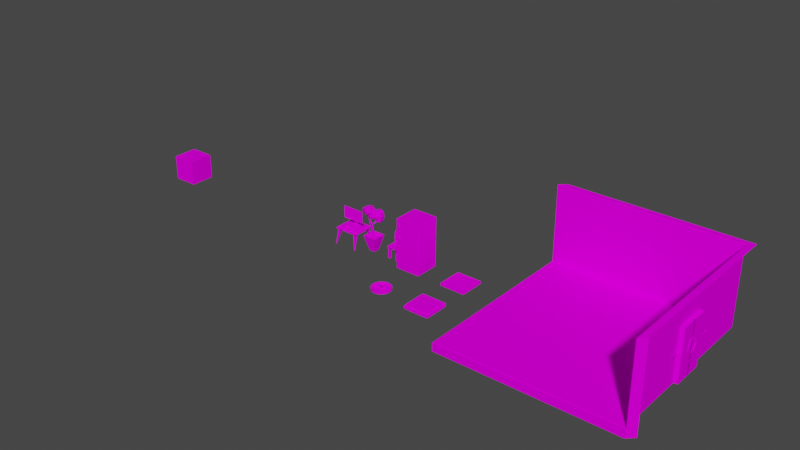 # Source: models.blend  (saved by Blender 3.6.13; exported with 4.5.12 LTS)
import bpy
from mathutils import Matrix  # noqa: F401  (used for matrix-valued properties, if any)

bpy.ops.wm.read_factory_settings(use_empty=True)
scene = bpy.context.scene
scene.name = 'Scene'

# ---- collections
col_collection = bpy.data.collections.new('Collection'); scene.collection.children.link(col_collection)

# ---- images (referenced by path relative to the original .blend; pixels are not part of the script)
import os
ASSET_DIR = os.environ.get("B2B_ASSET_DIR", "")  # directory of the original .blend (textures are referenced by path, not embedded)
HERE = os.path.dirname(os.path.abspath(__file__))  # packed textures are extracted next to this script under _unpacked/

def load_image(name, relpath, width, height, colorspace="sRGB"):
    """Load a texture the original file referenced (path relative to the .blend, or extracted next to this script)."""
    p = next((c for c in (os.path.join(HERE, relpath), os.path.join(ASSET_DIR, relpath)) if relpath and os.path.exists(c)), "")
    if p:
        img = bpy.data.images.load(p, check_existing=True)
        img.name = name
    else:  # same state as the original file: an image datablock whose file is absent (Cycles renders it pink)
        img = bpy.data.images.new(name, width, height)
        img.source = "FILE"
        img.filepath = "//" + (relpath or name)
    img.colorspace_settings.name = colorspace
    return img
img_color_palette_png = load_image('color-palette.png', 'color-palette.png', 1024, 1024, 'sRGB')

# ---- materials (node trees are filled in below, after node groups)
mat_shared = bpy.data.materials.new('Shared')
mat_shared.alpha_threshold = 0.0
mat_shared.use_transparent_shadow = False
mat_shared.roughness = 0.5
mat_shared.line_color = (0.0, 0.0, 0.0, 1.0)

# ---- material node trees
mat_shared.use_nodes = True; mat_shared.node_tree.nodes.clear()
_N = mat_shared.node_tree.nodes; _L = mat_shared.node_tree.links
n0 = _N.new('ShaderNodeOutputMaterial'); n0.name = 'Material Output'; n0.location = (300, 300)
n1 = _N.new('ShaderNodeBsdfPrincipled'); n1.name = 'Principled BSDF'; n1.location = (10, 300)
n1.distribution = 'GGX'
n1.subsurface_method = 'RANDOM_WALK_SKIN'
n1.inputs[2].default_value = 1.0
n1.inputs[3].default_value = 1.45
n1.inputs[13].default_value = 0.0
n1.inputs[27].default_value = (0.0, 0.0, 0.0, 1.0)
n1.inputs[28].default_value = 1.0
n2 = _N.new('ShaderNodeTexImage'); n2.name = 'Image Texture'; n2.location = (-280, 279)
n2.image = img_color_palette_png
_L.new(n1.outputs[0], n0.inputs[0])
_L.new(n2.outputs[0], n1.inputs[0])
n0.is_active_output = True

# ---- world
world_world = bpy.data.worlds.new('World'); scene.world = world_world
world_world.use_nodes = True; world_world.node_tree.nodes.clear()
_N = world_world.node_tree.nodes; _L = world_world.node_tree.links
n0 = _N.new('ShaderNodeOutputWorld'); n0.name = 'World Output'; n0.location = (300, 300)
n1 = _N.new('ShaderNodeBackground'); n1.name = 'Background'; n1.location = (10, 300)
n1.inputs[0].default_value = (0.05088, 0.05088, 0.05088, 1.0)
_L.new(n1.outputs[0], n0.inputs[0])
n0.is_active_output = True
world_world.color = (0.05088, 0.05088, 0.05088)
world_world.use_sun_shadow = False
world_world.sun_shadow_jitter_overblur = 0.0

# ---- meshes
me_cube = bpy.data.meshes.new('Cube')
me_cube.from_pydata([(-0.4998, -0.3811, 0.9776), (0.4877, -0.3811, 0.9901), (-0.4998, -0.4038, -0.9902), (0.5002, -0.4038, -0.9902), (-0.4998, -0.4038, 0.9776), (-0.4873, -0.4038, 0.9901), (0.5002, -0.4038, 0.9776), (0.4877, -0.4038, 0.9901), (0.5002, 0.4877, 0.9776), (0.4877, 0.5002, 0.9776), (0.4877, 0.4877, 0.9901), (0.4877, 0.5002, -0.9902), (0.5002, 0.4877, -0.9902), (0.5002, -0.4873, -0.9902), (0.4877, -0.4998, -0.9902), (-0.4998, 0.4877, 0.9776), (-0.4873, 0.4877, 0.9901), (-0.4873, 0.5002, 0.9776), (-0.4998, 0.4877, -0.9902), (-0.4873, 0.5002, -0.9902), (-0.4873, -0.4998, -0.9902), (-0.4998, -0.4873, -0.9902), (0.4877, -0.4873, 0.9901), (0.4877, -0.4998, 0.9776), (0.5002, -0.4873, 0.9776), (-0.4873, -0.4873, 0.9901), (-0.4998, -0.4873, 0.9776), (-0.4873, -0.4998, 0.9776), (0.5002, -0.3811, 0.9776), (-0.4873, -0.3811, 0.9901), (0.5002, -0.3811, -0.9902), (-0.4998, -0.3811, -0.9902), (0.5002, -0.4038, 0.5048), (-0.4998, -0.4038, 0.5048), (0.5002, 0.4877, 0.5048), (0.4877, 0.5002, 0.5048), (-0.4873, 0.5002, 0.5048), (-0.4998, 0.4877, 0.5048), (-0.4873, -0.4998, 0.5048), (-0.4998, -0.4873, 0.5048), (0.4877, -0.4998, 0.5048), (0.5002, -0.4873, 0.5048), (0.5002, -0.3811, 0.5048), (-0.4998, -0.3811, 0.5048), (0.5002, -0.4038, 0.4801), (-0.4998, -0.4038, 0.4801), (0.5002, 0.4877, 0.4801), (-0.4873, 0.5002, 0.4801), (-0.4998, -0.4873, 0.4801), (0.4877, -0.4998, 0.4801), (0.5002, -0.3811, 0.4801), (-0.4998, -0.3811, 0.4801), (0.4877, 0.5002, 0.4801), (-0.4998, 0.4877, 0.4801), (-0.4873, -0.4998, 0.4801), (0.5002, -0.4873, 0.4801), (-0.3633, -0.4998, 0.6566), (-0.3633, -0.4998, 0.8258), (-0.4117, -0.4998, 0.8258), (-0.4117, -0.4998, 0.6566), (-0.3633, -0.5371, 0.8258), (-0.3633, -0.5371, 0.6566), (-0.4117, -0.5371, 0.8258), (-0.4117, -0.5371, 0.6566), (-0.3685, -0.5531, 0.8074), (-0.3685, -0.5531, 0.6749), (-0.4064, -0.5531, 0.8074), (-0.4064, -0.5531, 0.6749), (-0.3633, -0.4998, 0.1989), (-0.3633, -0.4998, 0.3681), (-0.4117, -0.4998, 0.3681), (-0.4117, -0.4998, 0.1989), (-0.3633, -0.5371, 0.3681), (-0.3633, -0.5371, 0.1989), (-0.4117, -0.5371, 0.3681), (-0.4117, -0.5371, 0.1989), (-0.3685, -0.5531, 0.3497), (-0.3685, -0.5531, 0.2172), (-0.4064, -0.5531, 0.3497), (-0.4064, -0.5531, 0.2172), (0.5002, -0.4038, -0.972), (-0.4998, -0.4038, -0.972), (0.5002, 0.4877, -0.972), (-0.4873, 0.5002, -0.972), (-0.4998, -0.4873, -0.972), (0.4877, -0.4998, -0.972), (0.5002, -0.3811, -0.972), (-0.4998, -0.3811, -0.972), (0.4877, 0.5002, -0.972), (-0.4998, 0.4877, -0.972), (-0.4873, -0.4998, -0.972), (0.5002, -0.4873, -0.972)], [], [(43, 0, 15, 37), (25, 5, 4, 26), (40, 23, 27, 38), (7, 5, 25, 22), (32, 6, 24, 41), (8, 9, 10), (15, 16, 17), (22, 23, 24), (25, 26, 27), (82, 12, 11, 88), (83, 19, 18, 89), (16, 10, 9, 17), (22, 25, 27, 23), (38, 27, 26, 39), (85, 14, 13, 91), (7, 22, 24, 6), (29, 16, 15, 0), (36, 17, 9, 35), (1, 7, 6, 28), (42, 28, 6, 32), (1, 29, 5, 7), (39, 26, 4, 33), (10, 16, 29, 1), (34, 8, 28, 42), (10, 1, 28, 8), (5, 29, 0, 4), (33, 4, 0, 43), (45, 33, 43, 51), (46, 34, 42, 50), (48, 39, 33, 45), (50, 42, 32, 44), (47, 36, 35, 52), (23, 40, 41, 24), (54, 38, 39, 48), (17, 36, 37, 15), (8, 34, 35, 9), (44, 32, 41, 55), (49, 40, 38, 54), (51, 43, 37, 53), (87, 51, 53, 89), (85, 49, 54, 90), (80, 44, 55, 91), (90, 54, 48, 84), (83, 47, 52, 88), (86, 50, 44, 80), (84, 48, 45, 81), (82, 46, 50, 86), (81, 45, 51, 87), (40, 49, 55, 41), (36, 47, 53, 37), (34, 46, 52, 35), (62, 63, 67, 66), (56, 57, 60, 61), (58, 59, 63, 62), (57, 58, 62, 60), (59, 56, 61, 63), (67, 65, 64, 66), (60, 62, 66, 64), (63, 61, 65, 67), (61, 60, 64, 65), (74, 75, 79, 78), (68, 69, 72, 73), (70, 71, 75, 74), (69, 70, 74, 72), (71, 68, 73, 75), (79, 77, 76, 78), (72, 74, 78, 76), (75, 73, 77, 79), (73, 72, 76, 77), (2, 81, 87, 31), (12, 82, 86, 30), (21, 84, 81, 2), (30, 86, 80, 3), (19, 83, 88, 11), (20, 90, 84, 21), (3, 80, 91, 13), (14, 85, 90, 20), (31, 87, 89, 18), (49, 85, 91, 55), (47, 83, 89, 53), (46, 82, 88, 52)])
_uv = me_cube.uv_layers.new(name='UVMap')
_uv.uv.foreach_set('vector', [0.9766, 0.8906, 0.9766, 0.8906, 0.9766, 0.8906, 0.9766, 0.8906, 0.9766, 0.8906, 0.9766, 0.8906, 0.9766, 0.8906, 0.9766, 0.8906, 0.9766, 0.8906, 0.9766, 0.8906, 0.9766, 0.8906, 0.9766, 0.8906, 0.9766, 0.8906, 0.9766, 0.8906, 0.9766, 0.8906, 0.9766, 0.8906, 0.9766, 0.8906, 0.9766, 0.8906, 0.9766, 0.8906, 0.9766, 0.8906, 0.9766, 0.8906, 0.9766, 0.8906, 0.9766, 0.8906, 0.9766, 0.8906, 0.9766, 0.8906, 0.9766, 0.8906, 0.9766, 0.8906, 0.9766, 0.8906, 0.9766, 0.8906, 0.9766, 0.8906, 0.9766, 0.8906, 0.9766, 0.8906, 0.9746, 0.2852, 0.9746, 0.2852, 0.9746, 0.2852, 0.9746, 0.2852, 0.9746, 0.2852, 0.9746, 0.2852, 0.9746, 0.2852, 0.9746, 0.2852, 0.9766, 0.8906, 0.9766, 0.8906, 0.9766, 0.8906, 0.9766, 0.8906, 0.9766, 0.8906, 0.9766, 0.8906, 0.9766, 0.8906, 0.9766, 0.8906, 0.9766, 0.8906, 0.9766, 0.8906, 0.9766, 0.8906, 0.9766, 0.8906, 0.9746, 0.2852, 0.9746, 0.2852, 0.9746, 0.2852, 0.9746, 0.2852, 0.9766, 0.8906, 0.9766, 0.8906, 0.9766, 0.8906, 0.9766, 0.8906, 0.9766, 0.8906, 0.9766, 0.8906, 0.9766, 0.8906, 0.9766, 0.8906, 0.9766, 0.8906, 0.9766, 0.8906, 0.9766, 0.8906, 0.9766, 0.8906, 0.9727, 0.2812, 0.9727, 0.2812, 0.9727, 0.2812, 0.9727, 0.2812, 0.9727, 0.2812, 0.9727, 0.2812, 0.9727, 0.2812, 0.9727, 0.2812, 0.9727, 0.2812, 0.9727, 0.2813, 0.9727, 0.2813, 0.9727, 0.2812, 0.9766, 0.8906, 0.9766, 0.8906, 0.9766, 0.8906, 0.9766, 0.8906, 0.9766, 0.8906, 0.9766, 0.8906, 0.9766, 0.8906, 0.9766, 0.8906, 0.9766, 0.8906, 0.9766, 0.8906, 0.9766, 0.8906, 0.9766, 0.8906, 0.9766, 0.8906, 0.9766, 0.8906, 0.9766, 0.8906, 0.9766, 0.8906, 0.9727, 0.2813, 0.9727, 0.2813, 0.9727, 0.2813, 0.9727, 0.2813, 0.9727, 0.2813, 0.9727, 0.2813, 0.9727, 0.2813, 0.9727, 0.2813, 0.9727, 0.2813, 0.9727, 0.2813, 0.9727, 0.2813, 0.9727, 0.2813, 0.9766, 0.8906, 0.9766, 0.8906, 0.9766, 0.8906, 0.9766, 0.8906, 0.9844, 0.1992, 0.9844, 0.1992, 0.9844, 0.1992, 0.9844, 0.1992, 0.9727, 0.2812, 0.9727, 0.2812, 0.9727, 0.2812, 0.9727, 0.2812, 0.9766, 0.8906, 0.9766, 0.8906, 0.9766, 0.8906, 0.9766, 0.8906, 0.9766, 0.8906, 0.9766, 0.8906, 0.9766, 0.8906, 0.9766, 0.8906, 0.9844, 0.1992, 0.9844, 0.1992, 0.9844, 0.1992, 0.9844, 0.1992, 0.9766, 0.8906, 0.9766, 0.8906, 0.9766, 0.8906, 0.9766, 0.8906, 0.9766, 0.8906, 0.9766, 0.8906, 0.9766, 0.8906, 0.9766, 0.8906, 0.9844, 0.1992, 0.9844, 0.1992, 0.9844, 0.1992, 0.9844, 0.1992, 0.9844, 0.1992, 0.9844, 0.1992, 0.9844, 0.1992, 0.9844, 0.1992, 0.9766, 0.8906, 0.9766, 0.8906, 0.9766, 0.8906, 0.9766, 0.8906, 0.9766, 0.8906, 0.9766, 0.8906, 0.9766, 0.8906, 0.9766, 0.8906, 0.9766, 0.8906, 0.9766, 0.8906, 0.9766, 0.8906, 0.9766, 0.8906, 0.9766, 0.8906, 0.9766, 0.8906, 0.9766, 0.8906, 0.9766, 0.8906, 0.9766, 0.8906, 0.9766, 0.8906, 0.9766, 0.8906, 0.9766, 0.8906, 0.9766, 0.8906, 0.9766, 0.8906, 0.9766, 0.8906, 0.9766, 0.8906, 0.9727, 0.2812, 0.9727, 0.2812, 0.9727, 0.2812, 0.9727, 0.2812, 0.9766, 0.8906, 0.9766, 0.8906, 0.9766, 0.8906, 0.9766, 0.8906, 0.9766, 0.8906, 0.9766, 0.8906, 0.9766, 0.8906, 0.9766, 0.8906, 0.9727, 0.2812, 0.9727, 0.2813, 0.9727, 0.2813, 0.9727, 0.2812, 0.9844, 0.1992, 0.9844, 0.1992, 0.9844, 0.1992, 0.9844, 0.1992, 0.9766, 0.8906, 0.9766, 0.8906, 0.9766, 0.8906, 0.9766, 0.8906, 0.9766, 0.8906, 0.9766, 0.8906, 0.9766, 0.8906, 0.9766, 0.8906, 0.9062, 0.293, 0.9062, 0.293, 0.9062, 0.293, 0.9062, 0.293, 0.9062, 0.293, 0.9062, 0.293, 0.9062, 0.293, 0.9062, 0.293, 0.9062, 0.293, 0.9062, 0.293, 0.9062, 0.293, 0.9062, 0.293, 0.9062, 0.293, 0.9062, 0.293, 0.9062, 0.293, 0.9062, 0.293, 0.9062, 0.293, 0.9062, 0.293, 0.9062, 0.293, 0.9062, 0.293, 0.9062, 0.293, 0.9062, 0.293, 0.9062, 0.293, 0.9062, 0.293, 0.9062, 0.293, 0.9062, 0.293, 0.9062, 0.293, 0.9062, 0.293, 0.9062, 0.293, 0.9062, 0.293, 0.9062, 0.293, 0.9062, 0.293, 0.9062, 0.293, 0.9062, 0.293, 0.9062, 0.293, 0.9062, 0.293, 0.9062, 0.293, 0.9062, 0.293, 0.9062, 0.293, 0.9062, 0.293, 0.9062, 0.293, 0.9062, 0.293, 0.9062, 0.293, 0.9062, 0.293, 0.9062, 0.293, 0.9062, 0.293, 0.9062, 0.293, 0.9062, 0.293, 0.9062, 0.293, 0.9062, 0.293, 0.9062, 0.293, 0.9062, 0.293, 0.9062, 0.293, 0.9062, 0.293, 0.9062, 0.293, 0.9062, 0.293, 0.9062, 0.293, 0.9062, 0.293, 0.9062, 0.293, 0.9062, 0.293, 0.9062, 0.293, 0.9062, 0.293, 0.9062, 0.293, 0.9062, 0.293, 0.9062, 0.293, 0.9062, 0.293, 0.9062, 0.293, 0.9062, 0.293, 0.9062, 0.293, 0.9062, 0.293, 0.9062, 0.293, 0.9062, 0.293, 0.9746, 0.2852, 0.9746, 0.2852, 0.9746, 0.2852, 0.9746, 0.2852, 0.9746, 0.2852, 0.9746, 0.2852, 0.9746, 0.2852, 0.9746, 0.2852, 0.9746, 0.2852, 0.9746, 0.2852, 0.9746, 0.2852, 0.9746, 0.2852, 0.9746, 0.2852, 0.9746, 0.2852, 0.9746, 0.2852, 0.9746, 0.2852, 0.9746, 0.2852, 0.9746, 0.2852, 0.9746, 0.2852, 0.9746, 0.2852, 0.9746, 0.2852, 0.9746, 0.2852, 0.9746, 0.2852, 0.9746, 0.2852, 0.9746, 0.2852, 0.9746, 0.2852, 0.9746, 0.2852, 0.9746, 0.2852, 0.9746, 0.2852, 0.9746, 0.2852, 0.9746, 0.2852, 0.9746, 0.2852, 0.9746, 0.2852, 0.9746, 0.2852, 0.9746, 0.2852, 0.9746, 0.2852, 0.9766, 0.8906, 0.9766, 0.8906, 0.9766, 0.8906, 0.9766, 0.8906, 0.9766, 0.8906, 0.9766, 0.8906, 0.9766, 0.8906, 0.9766, 0.8906, 0.9766, 0.8906, 0.9766, 0.8906, 0.9766, 0.8906, 0.9766, 0.8906])
me_cube.materials.append(mat_shared)
me_cube.use_mirror_vertex_groups = False
me_cube.update()
me_cube_001 = bpy.data.meshes.new('Cube.001')
me_cube_001.from_pydata([(-8.0, 0.0, 1.0), (-8.0, 0.0, 0.0), (-8.0, -1.0, 1.0), (-8.0, -1.0, 0.0), (-9.0, 0.0, 1.0), (-9.0, 0.0, 0.0), (-9.0, -1.0, 1.0), (-9.0, -1.0, 0.0)], [], [(0, 4, 6, 2), (3, 2, 6, 7), (7, 6, 4, 5), (5, 1, 3, 7), (1, 0, 2, 3), (5, 4, 0, 1)])
_uv = me_cube_001.uv_layers.new(name='UVMap')
_uv.uv.foreach_set('vector', [0.625, 0.5, 0.875, 0.5, 0.875, 0.75, 0.625, 0.75, 0.375, 0.75, 0.625, 0.75, 0.625, 1.0, 0.375, 1.0, 0.375, 0.0, 0.625, 0.0, 0.625, 0.25, 0.375, 0.25, 0.125, 0.5, 0.375, 0.5, 0.375, 0.75, 0.125, 0.75, 0.375, 0.5, 0.625, 0.5, 0.625, 0.75, 0.375, 0.75, 0.375, 0.25, 0.625, 0.25, 0.625, 0.5, 0.375, 0.5])
me_cube_001.materials.append(mat_shared)
me_cube_001.use_mirror_vertex_groups = False
me_cube_001.update()
me_cube_002 = bpy.data.meshes.new('Cube.002')
me_cube_002.from_pydata([(0.2554, 0.1833, 0.04592), (0.2554, -0.3014, 0.04669), (-0.2528, 0.1833, 0.04592), (-0.2528, -0.3014, 0.04669), (0.2554, -0.3014, 0.001861), (-0.2528, -0.3014, 0.001861), (0.2554, 0.1925, 0.001308), (-0.2528, 0.1925, 0.001308), (-0.1413, -0.278, 0.001861), (-0.23, -0.278, 0.001861), (-0.1413, -0.1892, 0.001863), (-0.23, -0.1894, 0.001969), (-0.1413, -0.3008, -0.4249), (-0.23, -0.3008, -0.4249), (-0.1413, -0.212, -0.4249), (-0.23, -0.212, -0.4249), (-0.23, 0.2039, -0.4249), (-0.1413, 0.2039, -0.4249), (-0.23, 0.1151, -0.4249), (-0.1413, 0.1151, -0.4249), (-0.23, 0.1671, 0.002027), (-0.1413, 0.1696, 0.001968), (-0.23, 0.07907, 0.004352), (-0.1413, 0.0815, 0.003869), (0.1384, -0.212, -0.4249), (0.2271, -0.212, -0.4249), (0.1384, -0.3008, -0.4249), (0.2271, -0.3008, -0.4249), (0.1384, -0.1892, 0.001861), (0.2271, -0.1894, 0.001964), (0.1384, -0.278, 0.001861), (0.2271, -0.278, 0.001861), (0.2271, 0.07913, 0.00434), (0.1384, 0.08174, 0.003822), (0.2271, 0.1672, 0.002025), (0.1384, 0.1699, 0.001963), (0.2271, 0.1151, -0.4249), (0.1384, 0.1151, -0.4249), (0.2271, 0.2039, -0.4249), (0.1384, 0.2039, -0.4249), (0.2296, 0.1249, 0.07515), (-0.2271, 0.1249, 0.07515), (0.2554, 0.1392, 0.002816), (-0.2528, 0.1392, 0.002816), (-0.2271, 0.147, 0.489), (-0.2528, 0.2055, 0.4977), (0.2554, 0.2055, 0.4977), (0.2296, 0.147, 0.489), (0.2554, 0.13, 0.04865), (-0.2528, 0.13, 0.04865), (0.2554, 0.1546, 0.5137), (-0.2528, 0.1546, 0.5137), (0.2296, 0.1595, 0.07287), (-0.2271, 0.1595, 0.07287), (0.2296, 0.18, 0.4788), (-0.2271, 0.18, 0.4788), (-0.2528, 0.1628, 0.1626), (-0.2528, 0.1578, 0.2546), (-0.2528, 0.166, 0.3452), (-0.2528, 0.1862, 0.4338), (-0.2528, 0.1351, 0.4492), (-0.2528, 0.1144, 0.3586), (-0.2528, 0.1054, 0.2649), (-0.2528, 0.1098, 0.1694), (0.2554, 0.1098, 0.1694), (0.2554, 0.1054, 0.2649), (0.2554, 0.1144, 0.3586), (0.2554, 0.1351, 0.4492), (0.2554, 0.1862, 0.4338), (0.2554, 0.166, 0.3452), (0.2554, 0.1578, 0.2546), (0.2554, 0.1628, 0.1626), (-0.2271, 0.1304, 0.4314), (-0.2271, 0.1133, 0.3505), (-0.2271, 0.1057, 0.2673), (-0.2271, 0.1087, 0.1826), (0.2296, 0.1087, 0.1826), (0.2296, 0.1057, 0.2673), (0.2296, 0.1133, 0.3505), (0.2296, 0.1304, 0.4314), (-0.2271, 0.1636, 0.4216), (-0.2271, 0.1468, 0.342), (-0.2271, 0.1397, 0.2606), (-0.2271, 0.1431, 0.1779), (0.2296, 0.1431, 0.1779), (0.2296, 0.1397, 0.2606), (0.2296, 0.1468, 0.342), (0.2296, 0.1636, 0.4216), (-0.2271, 0.1257, 0.4327), (-0.2271, 0.1086, 0.3517), (-0.2271, 0.1009, 0.2682), (-0.2271, 0.1039, 0.1833), (0.2296, 0.1039, 0.1833), (0.2296, 0.1009, 0.2682), (0.2296, 0.1086, 0.3517), (0.2296, 0.1257, 0.4327)], [], [(48, 49, 3, 1), (49, 43, 5, 3), (3, 5, 4, 1), (0, 6, 7, 2), (48, 42, 6, 0), (10, 11, 9, 8), (10, 14, 15, 11), (8, 12, 14, 10), (11, 15, 13, 9), (9, 13, 12, 8), (20, 16, 18, 22), (21, 20, 22, 23), (23, 19, 17, 21), (21, 17, 16, 20), (22, 18, 19, 23), (28, 24, 26, 30), (29, 28, 30, 31), (31, 27, 25, 29), (29, 25, 24, 28), (30, 26, 27, 31), (34, 38, 39, 35), (35, 39, 37, 33), (34, 35, 33, 32), (32, 36, 38, 34), (33, 37, 36, 32), (1, 4, 42, 48), (2, 7, 43, 49), (60, 51, 45, 59), (46, 45, 51, 50), (68, 46, 50, 67), (59, 45, 46, 68), (76, 84, 52, 40), (41, 49, 48, 40), (47, 50, 51, 44), (75, 63, 49, 41), (79, 67, 50, 47), (87, 54, 55, 80), (44, 55, 54, 47), (72, 80, 55, 44), (40, 52, 53, 41), (41, 53, 83, 75), (75, 83, 82, 74), (74, 82, 81, 73), (73, 81, 80, 72), (52, 84, 83, 53), (82, 83, 91, 90), (85, 86, 81, 82), (81, 86, 94, 89), (40, 48, 64, 76), (76, 64, 65, 77), (77, 65, 66, 78), (78, 66, 67, 79), (44, 51, 60, 72), (72, 60, 61, 73), (73, 61, 62, 74), (74, 62, 63, 75), (47, 54, 87, 79), (79, 87, 86, 78), (78, 86, 85, 77), (77, 85, 84, 76), (2, 56, 71, 0), (56, 57, 70, 71), (57, 58, 69, 70), (58, 59, 68, 69), (0, 71, 64, 48), (71, 70, 65, 64), (70, 69, 66, 65), (69, 68, 67, 66), (49, 63, 56, 2), (63, 62, 57, 56), (62, 61, 58, 57), (61, 60, 59, 58), (92, 93, 90, 91), (94, 95, 88, 89), (83, 84, 92, 91), (80, 81, 89, 88), (87, 80, 88, 95), (85, 82, 90, 93), (86, 87, 95, 94), (84, 85, 93, 92)])
_uv = me_cube_002.uv_layers.new(name='UVMap')
_uv.uv.foreach_set('vector', [0.1685, 0.716, 0.1685, 0.716, 0.1685, 0.716, 0.1685, 0.716, 0.1685, 0.716, 0.1685, 0.716, 0.1685, 0.716, 0.1685, 0.716, 0.1685, 0.716, 0.1685, 0.716, 0.1685, 0.716, 0.1685, 0.716, nan, nan, nan, nan, nan, nan, nan, nan, nan, nan, nan, nan, nan, nan, nan, nan, nan, nan, nan, nan, nan, nan, nan, nan, nan, nan, nan, nan, nan, nan, nan, nan, nan, nan, nan, nan, nan, nan, nan, nan, 0.1685, 0.716, 0.1685, 0.716, 0.1685, 0.716, 0.1685, 0.716, 0.1685, 0.716, 0.1685, 0.716, 0.1685, 0.716, 0.1685, 0.716, 0.1685, 0.716, 0.1685, 0.716, 0.1685, 0.716, 0.1685, 0.716, nan, nan, nan, nan, nan, nan, nan, nan, nan, nan, nan, nan, nan, nan, nan, nan, nan, nan, nan, nan, nan, nan, nan, nan, 0.1685, 0.716, 0.1685, 0.716, 0.1685, 0.716, 0.1685, 0.716, 0.1685, 0.716, 0.1685, 0.716, 0.1685, 0.716, 0.1685, 0.716, nan, nan, nan, nan, nan, nan, nan, nan, nan, nan, nan, nan, nan, nan, nan, nan, nan, nan, nan, nan, nan, nan, nan, nan, 0.1685, 0.716, 0.1685, 0.716, 0.1685, 0.716, 0.1685, 0.716, nan, nan, nan, nan, nan, nan, nan, nan, 0.1685, 0.716, 0.1685, 0.716, 0.1685, 0.716, 0.1685, 0.716, nan, nan, nan, nan, nan, nan, nan, nan, nan, nan, nan, nan, nan, nan, nan, nan, 0.1685, 0.716, 0.1685, 0.716, 0.1685, 0.716, 0.1685, 0.716, nan, nan, nan, nan, nan, nan, nan, nan, 0.1685, 0.716, 0.1685, 0.716, 0.1685, 0.716, 0.1685, 0.716, 0.1685, 0.716, 0.1685, 0.716, 0.1685, 0.716, 0.1685, 0.716, 0.1685, 0.716, 0.1685, 0.716, 0.1685, 0.716, 0.1685, 0.716, nan, nan, nan, nan, nan, nan, nan, nan, nan, nan, nan, nan, nan, nan, nan, nan, 0.1685, 0.716, 0.1685, 0.716, 0.1685, 0.716, 0.1685, 0.716, 0.1685, 0.716, 0.1685, 0.716, 0.1685, 0.716, 0.1685, 0.716, 0.1685, 0.716, 0.1685, 0.716, 0.1685, 0.716, 0.1685, 0.716, 0.1685, 0.716, 0.1685, 0.716, 0.1685, 0.716, 0.1685, 0.716, 0.1685, 0.716, 0.1685, 0.716, 0.1685, 0.716, 0.1685, 0.716, 0.2857, 0.6731, 0.2857, 0.6731, 0.2857, 0.6731, 0.2857, 0.6731, nan, nan, nan, nan, nan, nan, nan, nan, nan, nan, nan, nan, nan, nan, nan, nan, 0.1685, 0.716, 0.1685, 0.716, 0.1685, 0.716, 0.1685, 0.716, nan, nan, nan, nan, nan, nan, nan, nan, nan, nan, nan, nan, nan, nan, nan, nan, nan, nan, nan, nan, nan, nan, nan, nan, nan, nan, nan, nan, nan, nan, nan, nan, 0.2857, 0.6731, 0.2857, 0.6731, 0.2857, 0.6731, 0.2857, 0.6731, nan, nan, nan, nan, nan, nan, nan, nan, 0.2857, 0.6731, 0.2857, 0.6731, 0.2857, 0.6731, 0.2857, 0.6731, 0.2857, 0.6731, 0.2857, 0.6731, 0.2857, 0.6731, 0.2857, 0.6731, 0.1685, 0.716, 0.1685, 0.716, 0.1685, 0.716, 0.1685, 0.716, 0.1685, 0.716, 0.1685, 0.716, 0.1685, 0.716, 0.1685, 0.716, 0.1685, 0.716, 0.1685, 0.716, 0.1685, 0.716, 0.1685, 0.716, 0.1685, 0.716, 0.1685, 0.716, 0.1685, 0.716, 0.1685, 0.716, 0.1685, 0.716, 0.1685, 0.716, 0.1685, 0.716, 0.1685, 0.716, 0.1685, 0.716, 0.1685, 0.716, 0.1685, 0.716, 0.1685, 0.716, 0.1685, 0.716, 0.1685, 0.716, 0.1685, 0.716, 0.1685, 0.716, 0.1685, 0.716, 0.1685, 0.716, 0.1685, 0.716, 0.1685, 0.716, 0.1685, 0.716, 0.1685, 0.716, 0.1685, 0.716, 0.1685, 0.716, 0.1685, 0.716, 0.1685, 0.716, 0.1685, 0.716, 0.1685, 0.716, 0.1685, 0.716, 0.1685, 0.716, 0.1685, 0.716, 0.1685, 0.716, 0.1685, 0.716, 0.1685, 0.716, 0.1685, 0.716, 0.1685, 0.716, nan, nan, nan, nan, nan, nan, nan, nan, nan, nan, nan, nan, nan, nan, nan, nan, nan, nan, nan, nan, nan, nan, nan, nan, nan, nan, nan, nan, nan, nan, nan, nan, nan, nan, nan, nan, nan, nan, nan, nan, nan, nan, nan, nan, nan, nan, nan, nan, nan, nan, nan, nan, nan, nan, nan, nan, nan, nan, nan, nan, nan, nan, nan, nan, 0.1685, 0.716, 0.1685, 0.716, 0.1685, 0.716, 0.1685, 0.716, 0.1685, 0.716, 0.1685, 0.716, 0.1685, 0.716, 0.1685, 0.716, 0.1685, 0.716, 0.1685, 0.716, 0.1685, 0.716, 0.1685, 0.716, 0.1685, 0.716, 0.1685, 0.716, 0.1685, 0.716, 0.1685, 0.716, 0.07474, 0.7356, 0.07474, 0.7356, 0.07474, 0.7356, 0.07474, 0.7356, 0.07474, 0.7356, 0.07474, 0.7356, 0.07474, 0.7356, 0.07474, 0.7356, 0.2857, 0.6731, 0.2857, 0.6731, 0.2857, 0.6731, 0.2857, 0.6731, nan, nan, nan, nan, nan, nan, nan, nan, 0.2857, 0.6731, 0.2857, 0.6731, 0.2857, 0.6731, 0.2857, 0.6731, 0.2857, 0.6731, 0.2857, 0.6731, 0.2857, 0.6731, 0.2857, 0.6731, 0.1685, 0.716, 0.1685, 0.716, 0.1685, 0.716, 0.1685, 0.716, 0.1685, 0.716, 0.1685, 0.716, 0.1685, 0.716, 0.1685, 0.716])
me_cube_002.materials.append(mat_shared)
me_cube_002.use_mirror_vertex_groups = False
me_cube_002.update()
me_cube_003 = bpy.data.meshes.new('Cube.003')
me_cube_003.from_pydata([(0.5, 0.5, -0.05), (0.5, -0.5, 0.05), (0.5, -0.5, -0.05), (-0.5, 0.5, -0.05), (-0.5, -0.5, -0.05), (-0.5, -0.5, 0.05), (0.5, 0.5, 0.05), (-0.5, 0.5, 0.05), (0.1667, 0.5, -0.05), (-0.1667, 0.5, -0.05), (-0.1667, -0.5, 0.05), (-0.1667, -0.5, -0.05), (0.1667, -0.5, -0.05), (0.1667, 0.5, 0.05), (0.1667, -0.5, 0.05), (-0.1667, 0.5, 0.05), (-0.5, 0.1667, -0.05), (-0.5, -0.1667, -0.05), (-0.5, -0.1667, 0.05), (-0.5, 0.1667, 0.05), (0.5, -0.1667, -0.05), (0.5, 0.1667, -0.05), (0.5, 0.1667, 0.05), (0.5, -0.1667, 0.05), (0.1667, 0.1667, 0.05), (0.1667, -0.1667, 0.05), (-0.1667, 0.1667, 0.05), (-0.1667, -0.1667, 0.05)], [], [(11, 10, 5, 4), (16, 19, 7, 3), (27, 18, 5, 10), (20, 23, 1, 2), (8, 13, 6, 0), (3, 7, 15, 9), (9, 15, 13, 8), (23, 25, 14, 1), (25, 27, 10, 14), (2, 1, 14, 12), (12, 14, 10, 11), (13, 15, 26, 24), (24, 26, 27, 25), (6, 13, 24, 22), (22, 24, 25, 23), (0, 6, 22, 21), (21, 22, 23, 20), (15, 7, 19, 26), (26, 19, 18, 27), (4, 5, 18, 17), (17, 18, 19, 16)])
_uv = me_cube_003.uv_layers.new(name='UVMap')
_uv.uv.foreach_set('vector', [0.9704, 0.2194, 0.9704, 0.2194, 0.9704, 0.2194, 0.9704, 0.2194, 0.9704, 0.2194, 0.9704, 0.2194, 0.9704, 0.2194, 0.9704, 0.2194, 0.9704, 0.2194, 0.9704, 0.2194, 0.9704, 0.2194, 0.9704, 0.2194, 0.9704, 0.2194, 0.9704, 0.2194, 0.9704, 0.2194, 0.9704, 0.2194, 0.9704, 0.2194, 0.9704, 0.2194, 0.9704, 0.2194, 0.9704, 0.2194, 0.9704, 0.2194, 0.9704, 0.2194, 0.9704, 0.2194, 0.9704, 0.2194, 0.9704, 0.2194, 0.9704, 0.2194, 0.9704, 0.2194, 0.9704, 0.2194, 0.9704, 0.2194, 0.9704, 0.2194, 0.9704, 0.2194, 0.9704, 0.2194, 0.09915, 0.9728, 0.09915, 0.9728, 0.09915, 0.9728, 0.09915, 0.9728, 0.9704, 0.2194, 0.9704, 0.2194, 0.9704, 0.2194, 0.9704, 0.2194, 0.9704, 0.2194, 0.9704, 0.2194, 0.9704, 0.2194, 0.9704, 0.2194, 0.09915, 0.9728, 0.09915, 0.9728, 0.09915, 0.9728, 0.09915, 0.9728, 0.09915, 0.9728, 0.09915, 0.9728, 0.09915, 0.9728, 0.09915, 0.9728, 0.9704, 0.2194, 0.9704, 0.2194, 0.9704, 0.2194, 0.9704, 0.2194, 0.09915, 0.9728, 0.09915, 0.9728, 0.09915, 0.9728, 0.09915, 0.9728, 0.9704, 0.2194, 0.9704, 0.2194, 0.9704, 0.2194, 0.9704, 0.2194, 0.9704, 0.2194, 0.9704, 0.2194, 0.9704, 0.2194, 0.9704, 0.2194, 0.9704, 0.2194, 0.9704, 0.2194, 0.9704, 0.2194, 0.9704, 0.2194, 0.09915, 0.9728, 0.09915, 0.9728, 0.09915, 0.9728, 0.09915, 0.9728, 0.9704, 0.2194, 0.9704, 0.2194, 0.9704, 0.2194, 0.9704, 0.2194, 0.9704, 0.2194, 0.9704, 0.2194, 0.9704, 0.2194, 0.9704, 0.2194])
me_cube_003.materials.append(mat_shared)
me_cube_003.use_mirror_vertex_groups = False
me_cube_003.update()
me_cube_005 = bpy.data.meshes.new('Cube.005')
me_cube_005.from_pydata([(-0.4219, -0.2656, 0.0005299), (-0.2965, -0.2656, 0.0005299), (-0.4219, -0.3778, 0.0005299), (-0.2965, -0.3778, 0.0005299), (-0.4505, -0.4002, 0.0368), (0.4511, -0.4002, 0.0368), (-0.4505, 0.4008, 0.0368), (0.4511, 0.4008, 0.0368), (0.4793, -0.4284, -0.01642), (-0.4787, -0.4284, -0.01642), (0.4793, 0.429, -0.01642), (-0.4787, 0.429, -0.01642), (-0.4692, -0.4978, -0.6151), (-0.4692, -0.4786, -0.6151), (-0.4477, -0.4978, -0.6151), (-0.4477, -0.4786, -0.6151), (0.2946, -0.2656, 0.0005299), (0.42, -0.2656, 0.0005299), (0.2946, -0.3778, 0.0005299), (0.42, -0.3778, 0.0005299), (0.4414, -0.4978, -0.6151), (0.4414, -0.4786, -0.6151), (0.4629, -0.4978, -0.6151), (0.4629, -0.4786, -0.6151), (-0.4219, 0.3868, 0.0005299), (-0.2965, 0.3868, 0.0005299), (-0.4219, 0.2746, 0.0005299), (-0.2965, 0.2746, 0.0005299), (-0.4692, 0.4456, -0.6151), (-0.4692, 0.4648, -0.6151), (-0.4477, 0.4456, -0.6151), (-0.4477, 0.4648, -0.6151), (0.2946, 0.3868, 0.0005299), (0.42, 0.3868, 0.0005299), (0.2946, 0.2746, 0.0005299), (0.42, 0.2746, 0.0005299), (0.4414, 0.4456, -0.6151), (0.4414, 0.4648, -0.6151), (0.4629, 0.4456, -0.6151), (0.4629, 0.4648, -0.6151), (-0.4787, -0.4284, 0.0368), (-0.4787, 0.429, 0.0368), (0.4793, 0.429, 0.0368), (0.4793, -0.4284, 0.0368), (-0.4344, -0.3841, 0.01128), (-0.4344, 0.3847, 0.01128), (0.435, 0.3847, 0.01128), (0.435, -0.3841, 0.01128), (-0.4505, -0.4002, 0.01128), (-0.4505, 0.4008, 0.01128), (0.4511, 0.4008, 0.01128), (0.4511, -0.4002, 0.01128), (-0.4028, -0.3561, 0.09193), (-0.4028, 0.3567, 0.09193), (0.4034, 0.3567, 0.09193), (0.4034, -0.3561, 0.09193)], [], [(9, 8, 43, 40), (10, 11, 41, 42), (8, 10, 42, 43), (11, 9, 40, 41), (7, 6, 49, 50), (1, 0, 2, 3), (3, 2, 12, 14), (0, 1, 15, 13), (1, 3, 14, 15), (2, 0, 13, 12), (17, 16, 18, 19), (19, 18, 20, 22), (16, 17, 23, 21), (17, 19, 22, 23), (18, 16, 21, 20), (25, 24, 26, 27), (27, 26, 28, 30), (24, 25, 31, 29), (25, 27, 30, 31), (26, 24, 29, 28), (33, 32, 34, 35), (35, 34, 36, 38), (32, 33, 39, 37), (33, 35, 38, 39), (34, 32, 37, 36), (4, 6, 41, 40), (7, 5, 43, 42), (5, 4, 40, 43), (6, 7, 42, 41), (47, 46, 54, 55), (5, 7, 50, 51), (4, 5, 51, 48), (6, 4, 48, 49), (44, 45, 49, 48), (46, 47, 51, 50), (47, 44, 48, 51), (45, 46, 50, 49), (54, 53, 52, 55), (44, 47, 55, 52), (45, 44, 52, 53), (46, 45, 53, 54)])
_uv = me_cube_005.uv_layers.new(name='UVMap')
_uv.uv.foreach_set('vector', [0.1021, 0.7229, 0.1021, 0.7229, 0.1021, 0.7229, 0.1021, 0.7229, 0.1021, 0.7229, 0.1021, 0.7229, 0.1021, 0.7229, 0.1021, 0.7229, 0.1021, 0.7229, 0.1021, 0.7229, 0.1021, 0.7229, 0.1021, 0.7229, 0.1021, 0.7229, 0.1021, 0.7229, 0.1021, 0.7229, 0.1021, 0.7229, 0.1021, 0.7229, 0.1021, 0.7229, 0.1021, 0.7229, 0.1021, 0.7229, 0.1021, 0.7229, 0.1021, 0.7229, 0.1021, 0.7229, 0.1021, 0.7229, 0.1021, 0.7229, 0.1021, 0.7229, 0.1021, 0.7229, 0.1021, 0.7229, 0.1021, 0.7229, 0.1021, 0.7229, 0.1021, 0.7229, 0.1021, 0.7229, 0.1021, 0.7229, 0.1021, 0.7229, 0.1021, 0.7229, 0.1021, 0.7229, 0.1021, 0.7229, 0.1021, 0.7229, 0.1021, 0.7229, 0.1021, 0.7229, 0.1021, 0.7229, 0.1021, 0.7229, 0.1021, 0.7229, 0.1021, 0.7229, 0.1021, 0.7229, 0.1021, 0.7229, 0.1021, 0.7229, 0.1021, 0.7229, 0.1021, 0.7229, 0.1021, 0.7229, 0.1021, 0.7229, 0.1021, 0.7229, 0.1021, 0.7229, 0.1021, 0.7229, 0.1021, 0.7229, 0.1021, 0.7229, 0.1021, 0.7229, 0.1021, 0.7229, 0.1021, 0.7229, 0.1021, 0.7229, 0.1021, 0.7229, 0.1021, 0.7229, 0.1021, 0.7229, 0.1021, 0.7229, 0.1021, 0.7229, 0.1021, 0.7229, 0.1021, 0.7229, 0.1021, 0.7229, 0.1021, 0.7229, 0.1021, 0.7229, 0.1021, 0.7229, 0.1021, 0.7229, 0.1021, 0.7229, 0.1021, 0.7229, 0.1021, 0.7229, 0.1021, 0.7229, 0.1021, 0.7229, 0.1021, 0.7229, 0.1021, 0.7229, 0.1021, 0.7229, 0.1021, 0.7229, 0.1021, 0.7229, 0.1021, 0.7229, 0.1021, 0.7229, 0.1021, 0.7229, 0.1021, 0.7229, 0.1021, 0.7229, 0.1021, 0.7229, 0.1021, 0.7229, 0.1021, 0.7229, 0.1021, 0.7229, 0.1021, 0.7229, 0.1021, 0.7229, 0.1021, 0.7229, 0.1021, 0.7229, 0.1021, 0.7229, 0.1021, 0.7229, 0.1021, 0.7229, 0.1021, 0.7229, 0.1021, 0.7229, 0.1021, 0.7229, 0.1021, 0.7229, 0.1021, 0.7229, 0.1021, 0.7229, 0.1021, 0.7229, 0.1021, 0.7229, 0.1021, 0.7229, 0.1021, 0.7229, 0.1021, 0.7229, 0.1021, 0.7229, 0.1021, 0.7229, 0.1021, 0.7229, 0.1021, 0.7229, 0.1021, 0.7229, 0.1021, 0.7229, 0.1021, 0.7229, 0.3422, 0.843, 0.3422, 0.843, 0.3422, 0.843, 0.3422, 0.843, 0.1021, 0.7229, 0.1021, 0.7229, 0.1021, 0.7229, 0.1021, 0.7229, 0.1021, 0.7229, 0.1021, 0.7229, 0.1021, 0.7229, 0.1021, 0.7229, 0.1021, 0.7229, 0.1021, 0.7229, 0.1021, 0.7229, 0.1021, 0.7229, 0.1021, 0.7229, 0.1021, 0.7229, 0.1021, 0.7229, 0.1021, 0.7229, 0.1021, 0.7229, 0.1021, 0.7229, 0.1021, 0.7229, 0.1021, 0.7229, 0.1021, 0.7229, 0.1021, 0.7229, 0.1021, 0.7229, 0.1021, 0.7229, 0.1021, 0.7229, 0.1021, 0.7229, 0.1021, 0.7229, 0.1021, 0.7229, 0.1021, 0.7229, 0.1021, 0.7229, 0.1021, 0.7229, 0.1021, 0.7229, 0.3422, 0.843, 0.3422, 0.843, 0.3422, 0.843, 0.3422, 0.843, 0.3422, 0.843, 0.3422, 0.843, 0.3422, 0.843, 0.3422, 0.843, 0.3422, 0.843, 0.3422, 0.843, 0.3422, 0.843, 0.3422, 0.843])
me_cube_005.materials.append(mat_shared)
me_cube_005.use_mirror_vertex_groups = False
me_cube_005.update()
me_cube_006 = bpy.data.meshes.new('Cube.006')
me_cube_006.from_pydata([(0.3343, -0.4312, 0.6813), (0.3343, -0.229, 0.6813), (0.6657, -0.229, 0.6813), (0.6657, -0.4312, 0.6813), (0.3343, -0.4312, 0.7129), (0.3343, -0.229, 0.7129), (0.6657, -0.229, 0.7129), (0.6657, -0.4312, 0.7129), (0.4334, -0.353, 0.7129), (0.4334, -0.3072, 0.7129), (0.5666, -0.3072, 0.7129), (0.5666, -0.353, 0.7129), (0.4334, -0.4442, 1.121), (0.4334, -0.3984, 1.121), (0.5666, -0.3984, 1.121), (0.5666, -0.4442, 1.121), (0.4334, -0.4442, 1.163), (0.4334, -0.3984, 1.163), (0.5666, -0.3984, 1.163), (0.5666, -0.4442, 1.163), (0.5666, -0.4653, 1.121), (0.4334, -0.4653, 1.121), (0.5666, -0.4653, 1.163), (0.4334, -0.4653, 1.163), (0.9341, -0.4962, 0.9026), (0.06588, -0.4962, 0.9026), (0.9341, -0.4962, 1.382), (0.06588, -0.4962, 1.382), (0.9341, -0.5137, 0.9026), (0.06588, -0.5137, 0.9026), (0.9341, -0.5137, 1.382), (0.06588, -0.5137, 1.382), (0.9172, -0.5137, 0.9119), (0.0828, -0.5137, 0.9119), (0.9172, -0.5137, 1.373), (0.0828, -0.5137, 1.373), (0.9172, -0.5024, 0.9119), (0.0828, -0.5024, 0.9119), (0.9172, -0.5024, 1.373), (0.0828, -0.5024, 1.373), (0.231, -0.7431, 0.6813), (0.231, -0.5409, 0.6813), (0.769, -0.5409, 0.6813), (0.769, -0.7431, 0.6813), (0.2599, -0.7322, 0.7004), (0.2599, -0.5518, 0.7004), (0.7401, -0.5518, 0.7004), (0.7401, -0.7322, 0.7004), (0.2599, -0.642, 0.7004), (0.7401, -0.642, 0.7004), (0.5, -0.7322, 0.7004), (0.5, -0.5518, 0.7004), (0.5, -0.642, 0.7004), (0.2599, -0.5969, 0.7004), (0.7401, -0.6871, 0.7004), (0.38, -0.7322, 0.7004), (0.38, -0.5518, 0.7004), (0.2599, -0.6871, 0.7004), (0.7401, -0.5969, 0.7004), (0.62, -0.7322, 0.7004), (0.62, -0.5518, 0.7004), (0.38, -0.642, 0.7004), (0.62, -0.642, 0.7004), (0.5, -0.5969, 0.7004), (0.5, -0.6871, 0.7004), (0.62, -0.6871, 0.7004), (0.62, -0.5969, 0.7004), (0.38, -0.5969, 0.7004), (0.38, -0.6871, 0.7004), (0.2599, -0.5744, 0.7004), (0.7401, -0.7097, 0.7004), (0.3199, -0.7322, 0.7004), (0.3199, -0.5518, 0.7004), (0.2599, -0.6646, 0.7004), (0.7401, -0.6195, 0.7004), (0.56, -0.7322, 0.7004), (0.56, -0.5518, 0.7004), (0.3199, -0.642, 0.7004), (0.56, -0.642, 0.7004), (0.5, -0.5744, 0.7004), (0.5, -0.6646, 0.7004), (0.2599, -0.6195, 0.7004), (0.7401, -0.6646, 0.7004), (0.44, -0.7322, 0.7004), (0.44, -0.5518, 0.7004), (0.2599, -0.7097, 0.7004), (0.7401, -0.5744, 0.7004), (0.6801, -0.7322, 0.7004), (0.6801, -0.5518, 0.7004), (0.44, -0.642, 0.7004), (0.6801, -0.642, 0.7004), (0.5, -0.6195, 0.7004), (0.5, -0.7097, 0.7004), (0.56, -0.6871, 0.7004), (0.6801, -0.6871, 0.7004), (0.62, -0.6646, 0.7004), (0.62, -0.7097, 0.7004), (0.56, -0.5969, 0.7004), (0.6801, -0.5969, 0.7004), (0.62, -0.5744, 0.7004), (0.62, -0.6195, 0.7004), (0.3199, -0.5969, 0.7004), (0.44, -0.5969, 0.7004), (0.38, -0.5744, 0.7004), (0.38, -0.6195, 0.7004), (0.3199, -0.6871, 0.7004), (0.44, -0.6871, 0.7004), (0.38, -0.6646, 0.7004), (0.38, -0.7097, 0.7004), (0.44, -0.7097, 0.7004), (0.44, -0.6646, 0.7004), (0.3199, -0.6646, 0.7004), (0.44, -0.6195, 0.7004), (0.44, -0.5744, 0.7004), (0.3199, -0.5744, 0.7004), (0.6801, -0.6195, 0.7004), (0.6801, -0.5744, 0.7004), (0.56, -0.5744, 0.7004), (0.6801, -0.7097, 0.7004), (0.6801, -0.6646, 0.7004), (0.56, -0.6646, 0.7004), (0.56, -0.7097, 0.7004), (0.56, -0.6195, 0.7004), (0.3199, -0.6195, 0.7004), (0.3199, -0.7097, 0.7004)], [], [(6, 5, 9, 10), (0, 3, 7, 4), (1, 0, 4, 5), (2, 1, 5, 6), (3, 2, 6, 7), (11, 10, 14, 15), (7, 6, 10, 11), (4, 7, 11, 8), (5, 4, 8, 9), (12, 15, 20, 21), (8, 11, 15, 12), (9, 8, 12, 13), (10, 9, 13, 14), (18, 17, 16, 19), (13, 12, 16, 17), (14, 13, 17, 18), (15, 14, 18, 19), (20, 22, 26, 24), (16, 12, 21, 23), (15, 19, 22, 20), (19, 16, 23, 22), (24, 26, 30, 28), (21, 20, 24, 25), (23, 21, 25, 27), (22, 23, 27, 26), (31, 29, 33, 35), (25, 24, 28, 29), (27, 25, 29, 31), (26, 27, 31, 30), (32, 34, 38, 36), (30, 31, 35, 34), (28, 30, 34, 32), (29, 28, 32, 33), (37, 36, 38, 39), (33, 32, 36, 37), (35, 33, 37, 39), (34, 35, 39, 38), (124, 71, 44, 85), (41, 42, 46, 88, 60, 76, 51, 84, 56, 72, 45), (42, 43, 47, 70, 54, 82, 49, 74, 58, 86, 46), (43, 40, 44, 71, 55, 83, 50, 75, 59, 87, 47), (40, 41, 45, 69, 53, 81, 48, 73, 57, 85, 44), (123, 77, 48, 81), (122, 78, 52, 91), (121, 75, 50, 92), (120, 93, 64, 80), (119, 94, 65, 95), (118, 87, 59, 96), (117, 97, 63, 79), (116, 98, 66, 99), (115, 90, 62, 100), (114, 101, 53, 69), (113, 102, 67, 103), (112, 89, 61, 104), (111, 105, 57, 73), (110, 106, 68, 107), (109, 83, 55, 108), (106, 109, 108, 68), (64, 92, 109, 106), (92, 50, 83, 109), (89, 110, 107, 61), (52, 80, 110, 89), (80, 64, 106, 110), (77, 111, 73, 48), (61, 107, 111, 77), (107, 68, 105, 111), (102, 112, 104, 67), (63, 91, 112, 102), (91, 52, 89, 112), (84, 113, 103, 56), (51, 79, 113, 84), (79, 63, 102, 113), (72, 114, 69, 45), (56, 103, 114, 72), (103, 67, 101, 114), (98, 115, 100, 66), (58, 74, 115, 98), (74, 49, 90, 115), (88, 116, 99, 60), (46, 86, 116, 88), (86, 58, 98, 116), (76, 117, 79, 51), (60, 99, 117, 76), (99, 66, 97, 117), (94, 118, 96, 65), (54, 70, 118, 94), (70, 47, 87, 118), (90, 119, 95, 62), (49, 82, 119, 90), (82, 54, 94, 119), (78, 120, 80, 52), (62, 95, 120, 78), (95, 65, 93, 120), (93, 121, 92, 64), (65, 96, 121, 93), (96, 59, 75, 121), (97, 122, 91, 63), (66, 100, 122, 97), (100, 62, 78, 122), (101, 123, 81, 53), (67, 104, 123, 101), (104, 61, 77, 123), (105, 124, 85, 57), (68, 108, 124, 105), (108, 55, 71, 124)])
_uv = me_cube_006.uv_layers.new(name='UVMap')
_uv.uv.foreach_set('vector', [0.9771, 0.1722, 0.9771, 0.1722, 0.9771, 0.1722, 0.9771, 0.1722, 0.9771, 0.1722, 0.9771, 0.1722, 0.9771, 0.1722, 0.9771, 0.1722, 0.9771, 0.1722, 0.9771, 0.1722, 0.9771, 0.1722, 0.9771, 0.1722, 0.9771, 0.1722, 0.9771, 0.1722, 0.9771, 0.1722, 0.9771, 0.1722, 0.9771, 0.1722, 0.9771, 0.1722, 0.9771, 0.1722, 0.9771, 0.1722, 0.9771, 0.1722, 0.9771, 0.1722, 0.9771, 0.1722, 0.9771, 0.1722, 0.9771, 0.1722, 0.9771, 0.1722, 0.9771, 0.1722, 0.9771, 0.1722, 0.9771, 0.1722, 0.9771, 0.1722, 0.9771, 0.1722, 0.9771, 0.1722, 0.9771, 0.1722, 0.9771, 0.1722, 0.9771, 0.1722, 0.9771, 0.1722, 0.9771, 0.1722, 0.9771, 0.1722, 0.9771, 0.1722, 0.9771, 0.1722, 0.9771, 0.1722, 0.9771, 0.1722, 0.9771, 0.1722, 0.9771, 0.1722, 0.9771, 0.1722, 0.9771, 0.1722, 0.9771, 0.1722, 0.9771, 0.1722, 0.9771, 0.1722, 0.9771, 0.1722, 0.9771, 0.1722, 0.9771, 0.1722, 0.9771, 0.1722, 0.9771, 0.1722, 0.9771, 0.1722, 0.9771, 0.1722, 0.9771, 0.1722, 0.9771, 0.1722, 0.9771, 0.1722, 0.9771, 0.1722, 0.9771, 0.1722, 0.9771, 0.1722, 0.9771, 0.1722, 0.9771, 0.1722, 0.9771, 0.1722, 0.9771, 0.1722, 0.9771, 0.1722, 0.9771, 0.1722, 0.9771, 0.1722, 0.9771, 0.1722, 0.9771, 0.1722, 0.9771, 0.1722, 0.9771, 0.1722, 0.9771, 0.1722, 0.9771, 0.1722, 0.9771, 0.1722, 0.9771, 0.1722, 0.9771, 0.1722, 0.9771, 0.1722, 0.9771, 0.1722, 0.9771, 0.1722, 0.9771, 0.1722, 0.9771, 0.1722, 0.9771, 0.1722, 0.9771, 0.1722, 0.9771, 0.1722, 0.9771, 0.1722, 0.9771, 0.1722, 0.9771, 0.1722, 0.9771, 0.1722, 0.9771, 0.1722, 0.9771, 0.1722, 0.9771, 0.1722, 0.9771, 0.1722, 0.9771, 0.1722, 0.9771, 0.1722, 0.9771, 0.1722, 0.9771, 0.1722, 0.9771, 0.1722, 0.9771, 0.1722, 0.9771, 0.1722, 0.9771, 0.1722, 0.9771, 0.1722, 0.9771, 0.1722, 0.9771, 0.1722, 0.9771, 0.1722, 0.9771, 0.1722, 0.9771, 0.1722, 0.9771, 0.1722, 0.9771, 0.1722, 0.9771, 0.1722, 0.9771, 0.1722, 0.9771, 0.1722, 0.9771, 0.1722, 0.9771, 0.1722, 0.9771, 0.1722, 0.9771, 0.1722, 0.9771, 0.1722, 0.9771, 0.1722, 0.9771, 0.1722, 0.9771, 0.1722, 0.9771, 0.1722, 0.9771, 0.1722, 0.9771, 0.1722, 0.9771, 0.1722, 0.9771, 0.1722, 0.9771, 0.1722, 0.9771, 0.1722, 0.9771, 0.1722, 0.9771, 0.1722, 0.9771, 0.1722, 0.9771, 0.1722, 0.5708, 0.9534, 0.5708, 0.9534, 0.5708, 0.9534, 0.5708, 0.9534, 0.9771, 0.1722, 0.9771, 0.1722, 0.9771, 0.1722, 0.9771, 0.1722, 0.9771, 0.1722, 0.9771, 0.1722, 0.9771, 0.1722, 0.9771, 0.1722, 0.9771, 0.1722, 0.9771, 0.1722, 0.9771, 0.1722, 0.9771, 0.1722, 0.9771, 0.1722, 0.9771, 0.1722, 0.9771, 0.1722, 0.9771, 0.1722, 0.9771, 0.1722, 0.9771, 0.1722, 0.9771, 0.1722, 0.9771, 0.1722, 0.9771, 0.1722, 0.9771, 0.1722, 0.9771, 0.1722, 0.9771, 0.1722, 0.9771, 0.1722, 0.9771, 0.1722, 0.9771, 0.1722, 0.9771, 0.1722, 0.9771, 0.1722, 0.9771, 0.1722, 0.9771, 0.1722, 0.9771, 0.1722, 0.9771, 0.1722, 0.9771, 0.1722, 0.9771, 0.1722, 0.9771, 0.1722, 0.9771, 0.1722, 0.9771, 0.1722, 0.9771, 0.1722, 0.9771, 0.1722, 0.9771, 0.1722, 0.9771, 0.1722, 0.9771, 0.1722, 0.9771, 0.1722, 0.9771, 0.1722, 0.9771, 0.1722, 0.9771, 0.1722, 0.9771, 0.1722, 0.9771, 0.1722, 0.9771, 0.1722, 0.9771, 0.1722, 0.9771, 0.1722, 0.9771, 0.1722, 0.9771, 0.1722, 0.9771, 0.1722, 0.9771, 0.1722, 0.9771, 0.1722, 0.9771, 0.1722, 0.9771, 0.1722, 0.9771, 0.1722, 0.9771, 0.1722, 0.9771, 0.1722, 0.9771, 0.1722, 0.9771, 0.1722, 0.9771, 0.1722, 0.9771, 0.1722, 0.9771, 0.1722, 0.9771, 0.1722, 0.9224, 0.8987, 0.9224, 0.8987, 0.9224, 0.8987, 0.9224, 0.8987, 0.9771, 0.1722, 0.9771, 0.1722, 0.9771, 0.1722, 0.9771, 0.1722, 0.9771, 0.1722, 0.9771, 0.1722, 0.9771, 0.1722, 0.9771, 0.1722, 0.9771, 0.1722, 0.9771, 0.1722, 0.9771, 0.1722, 0.9771, 0.1722, 0.9771, 0.1722, 0.9771, 0.1722, 0.9771, 0.1722, 0.9771, 0.1722, 0.9771, 0.1722, 0.9771, 0.1722, 0.9771, 0.1722, 0.9771, 0.1722, 0.9771, 0.1722, 0.9771, 0.1722, 0.9771, 0.1722, 0.9771, 0.1722, 0.9771, 0.1722, 0.9771, 0.1722, 0.9771, 0.1722, 0.9771, 0.1722, 0.9771, 0.1722, 0.9771, 0.1722, 0.9771, 0.1722, 0.9771, 0.1722, 0.9771, 0.1722, 0.9771, 0.1722, 0.9771, 0.1722, 0.9771, 0.1722, 0.9771, 0.1722, 0.9771, 0.1722, 0.9771, 0.1722, 0.9771, 0.1722, 0.9771, 0.1722, 0.9771, 0.1722, 0.9771, 0.1722, 0.9771, 0.1722, 0.9224, 0.8987, 0.9224, 0.8987, 0.9224, 0.8987, 0.9224, 0.8987, 0.9771, 0.1722, 0.9771, 0.1722, 0.9771, 0.1722, 0.9771, 0.1722, 0.9771, 0.1722, 0.9771, 0.1722, 0.9771, 0.1722, 0.9771, 0.1722, 0.9224, 0.8987, 0.9224, 0.8987, 0.9224, 0.8987, 0.9224, 0.8987, 0.9771, 0.1722, 0.9771, 0.1722, 0.9771, 0.1722, 0.9771, 0.1722, 0.9771, 0.1722, 0.9771, 0.1722, 0.9771, 0.1722, 0.9771, 0.1722, 0.9224, 0.8987, 0.9224, 0.8987, 0.9224, 0.8987, 0.9224, 0.8987, 0.9771, 0.1722, 0.9771, 0.1722, 0.9771, 0.1722, 0.9771, 0.1722, 0.9771, 0.1722, 0.9771, 0.1722, 0.9771, 0.1722, 0.9771, 0.1722, 0.9224, 0.8987, 0.9224, 0.8987, 0.9224, 0.8987, 0.9224, 0.8987, 0.9771, 0.1722, 0.9771, 0.1722, 0.9771, 0.1722, 0.9771, 0.1722, 0.9771, 0.1722, 0.9771, 0.1722, 0.9771, 0.1722, 0.9771, 0.1722, 0.9224, 0.8987, 0.9224, 0.8987, 0.9224, 0.8987, 0.9224, 0.8987, 0.9771, 0.1722, 0.9771, 0.1722, 0.9771, 0.1722, 0.9771, 0.1722, 0.9771, 0.1722, 0.9771, 0.1722, 0.9771, 0.1722, 0.9771, 0.1722, 0.9224, 0.8987, 0.9224, 0.8987, 0.9224, 0.8987, 0.9224, 0.8987, 0.9771, 0.1722, 0.9771, 0.1722, 0.9771, 0.1722, 0.9771, 0.1722, 0.9771, 0.1722, 0.9771, 0.1722, 0.9771, 0.1722, 0.9771, 0.1722, 0.9224, 0.8987, 0.9224, 0.8987, 0.9224, 0.8987, 0.9224, 0.8987, 0.9771, 0.1722, 0.9771, 0.1722, 0.9771, 0.1722, 0.9771, 0.1722, 0.9771, 0.1722, 0.9771, 0.1722, 0.9771, 0.1722, 0.9771, 0.1722, 0.9224, 0.8987, 0.9224, 0.8987, 0.9224, 0.8987, 0.9224, 0.8987, 0.9771, 0.1722, 0.9771, 0.1722, 0.9771, 0.1722, 0.9771, 0.1722, 0.9771, 0.1722, 0.9771, 0.1722, 0.9771, 0.1722, 0.9771, 0.1722, 0.9224, 0.8987, 0.9224, 0.8987, 0.9224, 0.8987, 0.9224, 0.8987, 0.9771, 0.1722, 0.9771, 0.1722, 0.9771, 0.1722, 0.9771, 0.1722, 0.9771, 0.1722, 0.9771, 0.1722, 0.9771, 0.1722, 0.9771, 0.1722, 0.9224, 0.8987, 0.9224, 0.8987, 0.9224, 0.8987, 0.9224, 0.8987, 0.9771, 0.1722, 0.9771, 0.1722, 0.9771, 0.1722, 0.9771, 0.1722, 0.9771, 0.1722, 0.9771, 0.1722, 0.9771, 0.1722, 0.9771, 0.1722, 0.9771, 0.1722, 0.9771, 0.1722, 0.9771, 0.1722, 0.9771, 0.1722, 0.9771, 0.1722, 0.9771, 0.1722, 0.9771, 0.1722, 0.9771, 0.1722, 0.9771, 0.1722, 0.9771, 0.1722, 0.9771, 0.1722, 0.9771, 0.1722, 0.9771, 0.1722, 0.9771, 0.1722, 0.9771, 0.1722, 0.9771, 0.1722, 0.9771, 0.1722, 0.9771, 0.1722, 0.9771, 0.1722, 0.9771, 0.1722, 0.9771, 0.1722, 0.9771, 0.1722, 0.9771, 0.1722, 0.9771, 0.1722, 0.9224, 0.8987, 0.9224, 0.8987, 0.9224, 0.8987, 0.9224, 0.8987, 0.9771, 0.1722, 0.9771, 0.1722, 0.9771, 0.1722, 0.9771, 0.1722, 0.9771, 0.1722, 0.9771, 0.1722, 0.9771, 0.1722, 0.9771, 0.1722, 0.9771, 0.1722, 0.9771, 0.1722, 0.9771, 0.1722, 0.9771, 0.1722, 0.9771, 0.1722, 0.9771, 0.1722, 0.9771, 0.1722, 0.9771, 0.1722, 0.9771, 0.1722, 0.9771, 0.1722, 0.9771, 0.1722, 0.9771, 0.1722, 0.9224, 0.8987, 0.9224, 0.8987, 0.9224, 0.8987, 0.9224, 0.8987, 0.9771, 0.1722, 0.9771, 0.1722, 0.9771, 0.1722, 0.9771, 0.1722, 0.9771, 0.1722, 0.9771, 0.1722, 0.9771, 0.1722, 0.9771, 0.1722, 0.9224, 0.8987, 0.9224, 0.8987, 0.9224, 0.8987, 0.9224, 0.8987, 0.9771, 0.1722, 0.9771, 0.1722, 0.9771, 0.1722, 0.9771, 0.1722, 0.9771, 0.1722, 0.9771, 0.1722, 0.9771, 0.1722, 0.9771, 0.1722, 0.9771, 0.1722, 0.9771, 0.1722, 0.9771, 0.1722, 0.9771, 0.1722])
me_cube_006.materials.append(mat_shared)
me_cube_006.use_mirror_vertex_groups = False
me_cube_006.update()
me_cube_010 = bpy.data.meshes.new('Cube.010')
me_cube_010.from_pydata([(-0.06609, 0.2544, 0.3768), (0.1302, -0.08557, 0.5442), (0.1302, -0.08557, 0.3768), (-0.06609, 0.02774, 0.3116), (-0.2624, -0.08557, 0.5442), (-0.2624, -0.08557, 0.3768), (-0.06609, 0.02774, 0.6094), (-0.06609, 0.2544, 0.5442), (0.1558, -0.1004, 0.4605), (0.0491, -0.03877, 0.3232), (0.111, 0.13, 0.3778), (-0.288, -0.1004, 0.4605), (-0.06609, -0.1767, 0.3778), (-0.06609, -0.1767, 0.5432), (-0.06609, 0.1608, 0.5978), (-0.2432, 0.13, 0.5432), (-0.06609, 0.2839, 0.4605), (-0.06609, 0.1608, 0.3232), (0.0491, -0.03877, 0.5978), (0.111, 0.13, 0.5432), (-0.1813, -0.03877, 0.5978), (-0.1813, -0.03877, 0.3232), (-0.2432, 0.13, 0.3778), (0.0629, 0.1022, 0.3299), (0.1294, 0.1406, 0.4605), (0.0629, 0.1022, 0.5911), (-0.06609, -0.1212, 0.3299), (-0.06609, -0.198, 0.4605), (-0.06609, -0.1212, 0.5911), (-0.1951, 0.1022, 0.3299), (-0.2616, 0.1406, 0.4605), (-0.1951, 0.1022, 0.5911), (0.2527, 0.1722, -0.3398), (0.1504, 0.06986, -0.9526), (0.2527, -0.2686, -0.3398), (0.1504, -0.1663, -0.9526), (-0.1881, 0.1722, -0.3398), (-0.08576, 0.06986, -0.9526), (-0.1881, -0.2686, -0.3398), (-0.08576, -0.1663, -0.9526), (0.3044, -0.3203, -0.3398), (-0.2397, -0.3203, -0.3398), (0.3044, 0.2238, -0.3398), (-0.2397, 0.2238, -0.3398), (0.2133, -0.2292, -0.4307), (-0.1487, -0.2292, -0.4307), (0.2133, 0.1328, -0.4307), (-0.1487, 0.1328, -0.4307), (0.05804, -0.07394, -0.4307), (0.00661, -0.07394, -0.4307), (0.05804, -0.02251, -0.4307), (0.00661, -0.02251, -0.4307), (0.0427, -0.1076, -0.1907), (-0.008732, -0.1076, -0.1907), (0.0427, -0.05616, -0.1907), (-0.008732, -0.05616, -0.1907), (0.008533, -0.1076, -0.0202), (-0.03979, -0.1076, -0.03605), (0.008533, -0.05616, -0.0202), (-0.03979, -0.05616, -0.03605), (-0.07494, -0.1076, 0.1342), (-0.1135, -0.1076, 0.1183), (-0.07494, -0.05616, 0.1342), (-0.1135, -0.05616, 0.1183), (-0.1286, -0.09859, 0.2764), (-0.1536, -0.09859, 0.2661), (-0.1286, -0.06517, 0.2764), (-0.1536, -0.06517, 0.2661), (-0.1909, -0.1005, 0.4509), (-0.2147, -0.09638, 0.4639), (-0.1875, -0.06737, 0.4502), (-0.2114, -0.06324, 0.4631), (-0.1571, -0.1037, 0.5311), (-0.181, -0.09952, 0.5441), (-0.1538, -0.07051, 0.5304), (-0.1776, -0.06637, 0.5433), (-0.1754, -0.1038, 0.6195), (-0.1943, -0.1005, 0.6298), (-0.1728, -0.07748, 0.6189), (-0.1917, -0.0742, 0.6292), (-0.08816, -0.05616, 0.08333), (-0.03983, -0.05616, 0.09919), (-0.03983, -0.1076, 0.09919), (-0.08816, -0.1076, 0.08333), (0.02649, -0.05848, 0.1566), (0.03455, -0.1092, 0.1596), (0.0605, -0.05458, 0.1357), (0.06856, -0.1053, 0.1387), (0.1583, 0.1127, 0.334), (0.1622, 0.08771, 0.3355), (0.175, 0.1146, 0.3238), (0.179, 0.08963, 0.3252), (0.123, 0.3401, 0.2713), (0.2888, 0.05302, 0.5506), (0.2888, 0.05302, 0.2713), (0.123, 0.1487, 0.1625), (-0.04269, 0.05302, 0.5506), (-0.04269, 0.05302, 0.2713), (0.123, 0.1487, 0.6594), (0.123, 0.3401, 0.5506), (0.3104, 0.04054, 0.411), (0.2203, 0.09254, 0.1819), (0.2726, 0.235, 0.2729), (-0.06431, 0.04054, 0.411), (0.123, -0.02394, 0.2729), (0.123, -0.02394, 0.549), (0.123, 0.261, 0.64), (-0.02648, 0.235, 0.549), (0.123, 0.365, 0.411), (0.123, 0.261, 0.1819), (0.2203, 0.09254, 0.64), (0.2726, 0.235, 0.549), (0.02576, 0.09254, 0.64), (0.02576, 0.09254, 0.1819), (-0.02648, 0.235, 0.2729), (0.232, 0.2116, 0.1931), (0.2881, 0.244, 0.411), (0.232, 0.2116, 0.6289), (0.123, 0.02292, 0.1931), (0.123, -0.04188, 0.411), (0.123, 0.02292, 0.6289), (0.01411, 0.2116, 0.1931), (-0.04202, 0.244, 0.411), (0.01411, 0.2116, 0.6289), (-0.1635, 0.1543, 0.5508), (0.03273, -0.1856, 0.7182), (0.03273, -0.1856, 0.5508), (-0.1635, -0.07229, 0.4856), (-0.3598, -0.1856, 0.7182), (-0.3598, -0.1856, 0.5508), (-0.1635, -0.07229, 0.7834), (-0.1635, 0.1543, 0.7182), (0.05833, -0.2004, 0.6345), (-0.04834, -0.1388, 0.4972), (0.01353, 0.02994, 0.5518), (-0.3854, -0.2004, 0.6345), (-0.1635, -0.2767, 0.5518), (-0.1635, -0.2767, 0.7172), (-0.1635, 0.06073, 0.7718), (-0.3406, 0.02994, 0.7172), (-0.1635, 0.1839, 0.6345), (-0.1635, 0.06073, 0.4972), (-0.04834, -0.1388, 0.7718), (0.01353, 0.02994, 0.7172), (-0.2787, -0.1388, 0.7718), (-0.2787, -0.1388, 0.4972), (-0.3406, 0.02994, 0.5518), (-0.03454, 0.002191, 0.5039), (0.03193, 0.04057, 0.6345), (-0.03454, 0.002191, 0.7651), (-0.1635, -0.2212, 0.5039), (-0.1635, -0.298, 0.6345), (-0.1635, -0.2212, 0.7651), (-0.2925, 0.002191, 0.5039), (-0.359, 0.04057, 0.6345), (-0.2925, 0.002191, 0.7651), (0.1551, 0.07455, -0.9339), (-0.09045, -0.171, -0.9339), (0.1551, -0.171, -0.9339), (-0.09045, 0.07455, -0.9339)], [], [(3, 17, 23, 9), (0, 10, 23, 17), (2, 9, 23, 10), (0, 16, 24, 10), (16, 7, 19, 24), (24, 19, 1, 8), (10, 24, 8, 2), (7, 14, 25, 19), (6, 18, 25, 14), (1, 19, 25, 18), (3, 9, 26, 21), (2, 12, 26, 9), (5, 21, 26, 12), (2, 8, 27, 12), (8, 1, 13, 27), (27, 13, 4, 11), (12, 27, 11, 5), (1, 18, 28, 13), (6, 20, 28, 18), (4, 13, 28, 20), (3, 21, 29, 17), (5, 22, 29, 21), (0, 17, 29, 22), (5, 11, 30, 22), (11, 4, 15, 30), (30, 15, 7, 16), (22, 30, 16, 0), (4, 20, 31, 15), (6, 14, 31, 20), (7, 15, 31, 14), (32, 36, 47, 46), (158, 40, 41, 157), (157, 41, 43, 159), (156, 42, 40, 158), (159, 43, 42, 156), (34, 38, 41, 40), (32, 34, 40, 42), (38, 36, 43, 41), (36, 32, 42, 43), (47, 45, 49, 51), (34, 32, 46, 44), (36, 38, 45, 47), (38, 34, 44, 45), (49, 48, 52, 53), (45, 44, 48, 49), (46, 47, 51, 50), (44, 46, 50, 48), (55, 53, 57, 59), (50, 51, 55, 54), (48, 50, 54, 52), (51, 49, 53, 55), (81, 80, 63, 62), (53, 52, 56, 57), (54, 55, 59, 58), (52, 54, 58, 56), (63, 61, 65, 67), (81, 62, 84, 86), (80, 83, 61, 63), (83, 82, 60, 61), (67, 65, 69, 71), (61, 60, 64, 65), (62, 63, 67, 66), (60, 62, 66, 64), (70, 71, 75, 74), (65, 64, 68, 69), (66, 67, 71, 70), (64, 66, 70, 68), (75, 73, 77, 79), (68, 70, 74, 72), (71, 69, 73, 75), (69, 68, 72, 73), (78, 79, 77, 76), (73, 72, 76, 77), (74, 75, 79, 78), (72, 74, 78, 76), (57, 56, 82, 83), (59, 57, 83, 80), (56, 58, 81, 82), (58, 59, 80, 81), (85, 87, 91, 89), (82, 81, 86, 87), (60, 82, 87, 85), (62, 60, 85, 84), (91, 90, 88, 89), (84, 85, 89, 88), (87, 86, 90, 91), (86, 84, 88, 90), (95, 109, 115, 101), (92, 102, 115, 109), (94, 101, 115, 102), (92, 108, 116, 102), (108, 99, 111, 116), (116, 111, 93, 100), (102, 116, 100, 94), (99, 106, 117, 111), (98, 110, 117, 106), (93, 111, 117, 110), (95, 101, 118, 113), (94, 104, 118, 101), (97, 113, 118, 104), (94, 100, 119, 104), (100, 93, 105, 119), (119, 105, 96, 103), (104, 119, 103, 97), (93, 110, 120, 105), (98, 112, 120, 110), (96, 105, 120, 112), (95, 113, 121, 109), (97, 114, 121, 113), (92, 109, 121, 114), (97, 103, 122, 114), (103, 96, 107, 122), (122, 107, 99, 108), (114, 122, 108, 92), (96, 112, 123, 107), (98, 106, 123, 112), (99, 107, 123, 106), (127, 141, 147, 133), (124, 134, 147, 141), (126, 133, 147, 134), (124, 140, 148, 134), (140, 131, 143, 148), (148, 143, 125, 132), (134, 148, 132, 126), (131, 138, 149, 143), (130, 142, 149, 138), (125, 143, 149, 142), (127, 133, 150, 145), (126, 136, 150, 133), (129, 145, 150, 136), (126, 132, 151, 136), (132, 125, 137, 151), (151, 137, 128, 135), (136, 151, 135, 129), (125, 142, 152, 137), (130, 144, 152, 142), (128, 137, 152, 144), (127, 145, 153, 141), (129, 146, 153, 145), (124, 141, 153, 146), (129, 135, 154, 146), (135, 128, 139, 154), (154, 139, 131, 140), (146, 154, 140, 124), (128, 144, 155, 139), (130, 138, 155, 144), (131, 139, 155, 138), (37, 159, 156, 33), (33, 156, 158, 35), (39, 157, 159, 37), (35, 158, 157, 39)])
_uv = me_cube_010.uv_layers.new(name='UVMap')
_uv.uv.foreach_set('vector', [0.5, 0.0, 0.5833, 0.1667, 0.5, 0.2245, 0.4167, 0.1667, 0.6667, 0.3333, 0.5, 0.3457, 0.5, 0.2245, 0.5833, 0.1667, 0.3333, 0.3333, 0.4167, 0.1667, 0.5, 0.2245, 0.5, 0.3457, 0.6667, 0.3333, 0.6667, 0.5, 0.5, 0.5, 0.5, 0.3457, 0.6667, 0.5, 0.6667, 0.6667, 0.5, 0.6543, 0.5, 0.5, 0.5, 0.5, 0.5, 0.6543, 0.3333, 0.6667, 0.3333, 0.5, 0.5, 0.3457, 0.5, 0.5, 0.3333, 0.5, 0.3333, 0.3333, 0.6667, 0.6667, 0.5833, 0.8333, 0.5, 0.7755, 0.5, 0.6543, 0.5, 1.0, 0.4167, 0.8333, 0.5, 0.7755, 0.5833, 0.8333, 0.3333, 0.6667, 0.5, 0.6543, 0.5, 0.7755, 0.4167, 0.8333, 0.1667, 0.0, 0.25, 0.1667, 0.1667, 0.2245, 0.08333, 0.1667, 0.3333, 0.3333, 0.1667, 0.3457, 0.1667, 0.2245, 0.25, 0.1667, 0.0, 0.3333, 0.08333, 0.1667, 0.1667, 0.2245, 0.1667, 0.3457, 0.3333, 0.3333, 0.3333, 0.5, 0.1667, 0.5, 0.1667, 0.3457, 0.3333, 0.5, 0.3333, 0.6667, 0.1667, 0.6543, 0.1667, 0.5, 0.1667, 0.5, 0.1667, 0.6543, 0.0, 0.6667, 0.0, 0.5, 0.1667, 0.3457, 0.1667, 0.5, 0.0, 0.5, 0.0, 0.3333, 0.3333, 0.6667, 0.25, 0.8333, 0.1667, 0.7755, 0.1667, 0.6543, 0.1667, 1.0, 0.08333, 0.8333, 0.1667, 0.7755, 0.25, 0.8333, 0.0, 0.6667, 0.1667, 0.6543, 0.1667, 0.7755, 0.08333, 0.8333, 0.8333, 0.0, 0.9167, 0.1667, 0.8333, 0.2245, 0.75, 0.1667, 1.0, 0.3333, 0.8333, 0.3457, 0.8333, 0.2245, 0.9167, 0.1667, 0.6667, 0.3333, 0.75, 0.1667, 0.8333, 0.2245, 0.8333, 0.3457, 1.0, 0.3333, 1.0, 0.5, 0.8333, 0.5, 0.8333, 0.3457, 1.0, 0.5, 1.0, 0.6667, 0.8333, 0.6543, 0.8333, 0.5, 0.8333, 0.5, 0.8333, 0.6543, 0.6667, 0.6667, 0.6667, 0.5, 0.8333, 0.3457, 0.8333, 0.5, 0.6667, 0.5, 0.6667, 0.3333, 1.0, 0.6667, 0.9167, 0.8333, 0.8333, 0.7755, 0.8333, 0.6543, 0.8333, 1.0, 0.75, 0.8333, 0.8333, 0.7755, 0.9167, 0.8333, 0.6667, 0.6667, 0.8333, 0.6543, 0.8333, 0.7755, 0.75, 0.8333, 0.4648, 0.8398, 0.4648, 0.8398, 0.4648, 0.8398, 0.4648, 0.8398, 0.4648, 0.8398, 0.4648, 0.8398, 0.4648, 0.8398, 0.4648, 0.8398, 0.4648, 0.8398, 0.4648, 0.8398, 0.4648, 0.8398, 0.4648, 0.8398, 0.4648, 0.8398, 0.4648, 0.8398, 0.4648, 0.8398, 0.4648, 0.8398, 0.4648, 0.8398, 0.4648, 0.8398, 0.4648, 0.8398, 0.4648, 0.8398, 0.4648, 0.8398, 0.4648, 0.8398, 0.4648, 0.8398, 0.4648, 0.8398, 0.4648, 0.8398, 0.4648, 0.8398, 0.4648, 0.8398, 0.4648, 0.8398, 0.4648, 0.8398, 0.4648, 0.8398, 0.4648, 0.8398, 0.4648, 0.8398, 0.4648, 0.8398, 0.4648, 0.8398, 0.4648, 0.8398, 0.4648, 0.8398, 0.07422, 0.7852, 0.07422, 0.7852, 0.07422, 0.7852, 0.07422, 0.7852, 0.4648, 0.8398, 0.4648, 0.8398, 0.4648, 0.8398, 0.4648, 0.8398, 0.4648, 0.8398, 0.4648, 0.8398, 0.4648, 0.8398, 0.4648, 0.8398, 0.4648, 0.8398, 0.4648, 0.8398, 0.4648, 0.8398, 0.4648, 0.8398, 0.2422, 0.4531, 0.2422, 0.4531, 0.2422, 0.4531, 0.2422, 0.4531, 0.07422, 0.7852, 0.07422, 0.7852, 0.07422, 0.7852, 0.07422, 0.7852, 0.07422, 0.7852, 0.07422, 0.7852, 0.07422, 0.7852, 0.07422, 0.7852, 0.07422, 0.7852, 0.07422, 0.7852, 0.07422, 0.7852, 0.07422, 0.7852, 0.2422, 0.4531, 0.2422, 0.4531, 0.2422, 0.4531, 0.2422, 0.4531, 0.2422, 0.4531, 0.2422, 0.4531, 0.2422, 0.4531, 0.2422, 0.4531, 0.2422, 0.4531, 0.2422, 0.4531, 0.2422, 0.4531, 0.2422, 0.4531, 0.2422, 0.4531, 0.2422, 0.4531, 0.2422, 0.4531, 0.2422, 0.4531, 0.2422, 0.4531, 0.2422, 0.4531, 0.2422, 0.4531, 0.2422, 0.4531, 0.2422, 0.4531, 0.2422, 0.4531, 0.2422, 0.4531, 0.2422, 0.4531, 0.2422, 0.4531, 0.2422, 0.4531, 0.2422, 0.4531, 0.2422, 0.4531, 0.2422, 0.4531, 0.2422, 0.4531, 0.2422, 0.4531, 0.2422, 0.4531, 0.2422, 0.4531, 0.2422, 0.4531, 0.2422, 0.4531, 0.2422, 0.4531, 0.2422, 0.4531, 0.2422, 0.4531, 0.2422, 0.4531, 0.2422, 0.4531, 0.2422, 0.4531, 0.2422, 0.4531, 0.2422, 0.4531, 0.2422, 0.4531, 0.2422, 0.4531, 0.2422, 0.4531, 0.2422, 0.4531, 0.2422, 0.4531, 0.2422, 0.4531, 0.2422, 0.4531, 0.2422, 0.4531, 0.2422, 0.4531, 0.2422, 0.4531, 0.2422, 0.4531, 0.2422, 0.4531, 0.2422, 0.4531, 0.2422, 0.4531, 0.2422, 0.4531, 0.2422, 0.4531, 0.2422, 0.4531, 0.2422, 0.4531, 0.2422, 0.4531, 0.2422, 0.4531, 0.2422, 0.4531, 0.2422, 0.4531, 0.2422, 0.4531, 0.2422, 0.4531, 0.2422, 0.4531, 0.2422, 0.4531, 0.2422, 0.4531, 0.2422, 0.4531, 0.2422, 0.4531, 0.2422, 0.4531, 0.2422, 0.4531, 0.2422, 0.4531, 0.2422, 0.4531, 0.2422, 0.4531, 0.2422, 0.4531, 0.2422, 0.4531, 0.2422, 0.4531, 0.2422, 0.4531, 0.2422, 0.4531, 0.2422, 0.4531, 0.2422, 0.4531, 0.2422, 0.4531, 0.2422, 0.4531, 0.2422, 0.4531, 0.2422, 0.4531, 0.2422, 0.4531, 0.2422, 0.4531, 0.2422, 0.4531, 0.2422, 0.4531, 0.2422, 0.4531, 0.2422, 0.4531, 0.2422, 0.4531, 0.2422, 0.4531, 0.9766, 0.8906, 0.9766, 0.8906, 0.9766, 0.8906, 0.9766, 0.8906, 0.2422, 0.4531, 0.2422, 0.4531, 0.2422, 0.4531, 0.2422, 0.4531, 0.2422, 0.4531, 0.2422, 0.4531, 0.2422, 0.4531, 0.2422, 0.4531, 0.2422, 0.4531, 0.2422, 0.4531, 0.2422, 0.4531, 0.2422, 0.4531, 0.2422, 0.4531, 0.2422, 0.4531, 0.2422, 0.4531, 0.2422, 0.4531, 0.2422, 0.4531, 0.2422, 0.4531, 0.2422, 0.4531, 0.2422, 0.4531, 0.2422, 0.4531, 0.2422, 0.4531, 0.2422, 0.4531, 0.2422, 0.4531, 0.2422, 0.4531, 0.2422, 0.4531, 0.2422, 0.4531, 0.2422, 0.4531, 0.2422, 0.4531, 0.2422, 0.4531, 0.2422, 0.4531, 0.2422, 0.4531, 0.2422, 0.4531, 0.2422, 0.4531, 0.2422, 0.4531, 0.2422, 0.4531, 0.2422, 0.4531, 0.2422, 0.4531, 0.2422, 0.4531, 0.2422, 0.4531, 0.2422, 0.4531, 0.2422, 0.4531, 0.2422, 0.4531, 0.2422, 0.4531, 0.9766, 0.8906, 0.9766, 0.8906, 0.9766, 0.8906, 0.9766, 0.8906, 0.2422, 0.4531, 0.2422, 0.4531, 0.2422, 0.4531, 0.2422, 0.4531, 0.2422, 0.4531, 0.2422, 0.4531, 0.2422, 0.4531, 0.2422, 0.4531, 0.2422, 0.4531, 0.2422, 0.4531, 0.2422, 0.4531, 0.2422, 0.4531, 0.5, 0.0, 0.5833, 0.1667, 0.5, 0.2245, 0.4167, 0.1667, 0.6667, 0.3333, 0.5, 0.3457, 0.5, 0.2245, 0.5833, 0.1667, 0.3333, 0.3333, 0.4167, 0.1667, 0.5, 0.2245, 0.5, 0.3457, 0.6667, 0.3333, 0.6667, 0.5, 0.5, 0.5, 0.5, 0.3457, 0.6667, 0.5, 0.6667, 0.6667, 0.5, 0.6543, 0.5, 0.5, 0.5, 0.5, 0.5, 0.6543, 0.3333, 0.6667, 0.3333, 0.5, 0.5, 0.3457, 0.5, 0.5, 0.3333, 0.5, 0.3333, 0.3333, 0.6667, 0.6667, 0.5833, 0.8333, 0.5, 0.7755, 0.5, 0.6543, 0.5, 1.0, 0.4167, 0.8333, 0.5, 0.7755, 0.5833, 0.8333, 0.3333, 0.6667, 0.5, 0.6543, 0.5, 0.7755, 0.4167, 0.8333, 0.1667, 0.0, 0.25, 0.1667, 0.1667, 0.2245, 0.08333, 0.1667, 0.3333, 0.3333, 0.1667, 0.3457, 0.1667, 0.2245, 0.25, 0.1667, 0.0, 0.3333, 0.08333, 0.1667, 0.1667, 0.2245, 0.1667, 0.3457, 0.3333, 0.3333, 0.3333, 0.5, 0.1667, 0.5, 0.1667, 0.3457, 0.3333, 0.5, 0.3333, 0.6667, 0.1667, 0.6543, 0.1667, 0.5, 0.1667, 0.5, 0.1667, 0.6543, 0.0, 0.6667, 0.0, 0.5, 0.1667, 0.3457, 0.1667, 0.5, 0.0, 0.5, 0.0, 0.3333, 0.3333, 0.6667, 0.25, 0.8333, 0.1667, 0.7755, 0.1667, 0.6543, 0.1667, 1.0, 0.08333, 0.8333, 0.1667, 0.7755, 0.25, 0.8333, 0.0, 0.6667, 0.1667, 0.6543, 0.1667, 0.7755, 0.08333, 0.8333, 0.8333, 0.0, 0.9167, 0.1667, 0.8333, 0.2245, 0.75, 0.1667, 1.0, 0.3333, 0.8333, 0.3457, 0.8333, 0.2245, 0.9167, 0.1667, 0.6667, 0.3333, 0.75, 0.1667, 0.8333, 0.2245, 0.8333, 0.3457, 1.0, 0.3333, 1.0, 0.5, 0.8333, 0.5, 0.8333, 0.3457, 1.0, 0.5, 1.0, 0.6667, 0.8333, 0.6543, 0.8333, 0.5, 0.8333, 0.5, 0.8333, 0.6543, 0.6667, 0.6667, 0.6667, 0.5, 0.8333, 0.3457, 0.8333, 0.5, 0.6667, 0.5, 0.6667, 0.3333, 1.0, 0.6667, 0.9167, 0.8333, 0.8333, 0.7755, 0.8333, 0.6543, 0.8333, 1.0, 0.75, 0.8333, 0.8333, 0.7755, 0.9167, 0.8333, 0.6667, 0.6667, 0.8333, 0.6543, 0.8333, 0.7755, 0.75, 0.8333, 0.5, 0.0, 0.5833, 0.1667, 0.5, 0.2245, 0.4167, 0.1667, 0.6667, 0.3333, 0.5, 0.3457, 0.5, 0.2245, 0.5833, 0.1667, 0.3333, 0.3333, 0.4167, 0.1667, 0.5, 0.2245, 0.5, 0.3457, 0.6667, 0.3333, 0.6667, 0.5, 0.5, 0.5, 0.5, 0.3457, 0.6667, 0.5, 0.6667, 0.6667, 0.5, 0.6543, 0.5, 0.5, 0.5, 0.5, 0.5, 0.6543, 0.3333, 0.6667, 0.3333, 0.5, 0.5, 0.3457, 0.5, 0.5, 0.3333, 0.5, 0.3333, 0.3333, 0.6667, 0.6667, 0.5833, 0.8333, 0.5, 0.7755, 0.5, 0.6543, 0.5, 1.0, 0.4167, 0.8333, 0.5, 0.7755, 0.5833, 0.8333, 0.3333, 0.6667, 0.5, 0.6543, 0.5, 0.7755, 0.4167, 0.8333, 0.1667, 0.0, 0.25, 0.1667, 0.1667, 0.2245, 0.08333, 0.1667, 0.3333, 0.3333, 0.1667, 0.3457, 0.1667, 0.2245, 0.25, 0.1667, 0.0, 0.3333, 0.08333, 0.1667, 0.1667, 0.2245, 0.1667, 0.3457, 0.3333, 0.3333, 0.3333, 0.5, 0.1667, 0.5, 0.1667, 0.3457, 0.3333, 0.5, 0.3333, 0.6667, 0.1667, 0.6543, 0.1667, 0.5, 0.1667, 0.5, 0.1667, 0.6543, 0.0, 0.6667, 0.0, 0.5, 0.1667, 0.3457, 0.1667, 0.5, 0.0, 0.5, 0.0, 0.3333, 0.3333, 0.6667, 0.25, 0.8333, 0.1667, 0.7755, 0.1667, 0.6543, 0.1667, 1.0, 0.08333, 0.8333, 0.1667, 0.7755, 0.25, 0.8333, 0.0, 0.6667, 0.1667, 0.6543, 0.1667, 0.7755, 0.08333, 0.8333, 0.8333, 0.0, 0.9167, 0.1667, 0.8333, 0.2245, 0.75, 0.1667, 1.0, 0.3333, 0.8333, 0.3457, 0.8333, 0.2245, 0.9167, 0.1667, 0.6667, 0.3333, 0.75, 0.1667, 0.8333, 0.2245, 0.8333, 0.3457, 1.0, 0.3333, 1.0, 0.5, 0.8333, 0.5, 0.8333, 0.3457, 1.0, 0.5, 1.0, 0.6667, 0.8333, 0.6543, 0.8333, 0.5, 0.8333, 0.5, 0.8333, 0.6543, 0.6667, 0.6667, 0.6667, 0.5, 0.8333, 0.3457, 0.8333, 0.5, 0.6667, 0.5, 0.6667, 0.3333, 1.0, 0.6667, 0.9167, 0.8333, 0.8333, 0.7755, 0.8333, 0.6543, 0.8333, 1.0, 0.75, 0.8333, 0.8333, 0.7755, 0.9167, 0.8333, 0.6667, 0.6667, 0.8333, 0.6543, 0.8333, 0.7755, 0.75, 0.8333, 0.9702, 0.1516, 0.9702, 0.1516, 0.9702, 0.1516, 0.9702, 0.1516, 0.9702, 0.1516, 0.9702, 0.1516, 0.9702, 0.1516, 0.9702, 0.1516, 0.9702, 0.1516, 0.9702, 0.1516, 0.9702, 0.1516, 0.9702, 0.1516, 0.9702, 0.1516, 0.9702, 0.1516, 0.9702, 0.1516, 0.9702, 0.1516])
me_cube_010.materials.append(mat_shared)
me_cube_010.use_mirror_vertex_groups = False
me_cube_010.update()
me_cube_004 = bpy.data.meshes.new('Cube.004')
me_cube_004.from_pydata([(14.0, -4.0, -0.3544), (7.0, 3.0, -0.3544), (7.0, -4.0, -0.3544), (14.27, -3.735, -0.004397), (14.27, -3.735, -0.3544), (7.265, 3.265, -0.004397), (14.27, -3.735, 3.053), (14.27, 3.265, 3.053), (7.265, 3.265, 3.053), (14.0, 2.963, 0.01403), (13.96, 3.0, 0.01403), (13.96, 2.963, -0.004397), (13.96, -3.963, -0.004397), (14.03, -3.985, -0.02283), (14.0, -3.963, 0.01403), (7.037, 2.963, -0.004397), (7.037, 3.0, 0.01403), (7.015, 3.03, -0.02283), (7.037, -3.963, -0.004397), (7.0, -4.0, -0.02283), (14.0, -3.963, 3.035), (14.03, -3.97, 3.053), (14.0, 2.963, 3.035), (14.03, 3.03, 3.053), (13.96, 3.0, 3.035), (7.037, 3.0, 3.035), (7.03, 3.03, 3.053), (7.0, 0.1309, -0.3544), (14.27, 0.396, 3.053), (13.96, 0.1243, -0.004397), (14.0, 0.1243, 0.01403), (7.037, 0.1243, -0.004397), (7.009, 0.1483, -0.02283), (14.0, 0.1243, 3.035), (14.03, 0.1607, 3.053), (7.0, -1.117, -0.3544), (14.27, -0.8522, 3.053), (13.96, -1.111, -0.004397), (7.006, -1.105, -0.02283), (14.0, -1.111, 3.035), (14.0, -1.111, 0.01403), (7.037, -1.111, -0.004397), (14.03, -1.088, 3.053), (14.0, -1.111, 2.023), (14.0, 0.1243, 2.023), (14.15, -1.111, 0.01403), (14.15, 0.1243, 0.01403), (14.15, -1.111, 2.023), (14.15, 0.1243, 2.023), (14.15, -0.5118, 2.023), (14.15, -0.4748, 2.023), (14.15, -0.5118, 0.01403), (14.15, -0.4748, 0.01403), (14.1, -0.4748, 2.023), (14.1, -0.5118, 2.023), (14.1, -0.5118, 0.01403), (14.1, -0.4748, 0.01403), (14.06, -0.2831, 1.134), (14.18, -0.2315, 1.134), (14.06, -0.2871, 1.094), (14.18, -0.2365, 1.084), (14.06, -0.2989, 1.055), (14.18, -0.2512, 1.035), (14.06, -0.318, 1.019), (14.18, -0.2752, 0.9906), (14.06, -0.3438, 0.9878), (14.18, -0.3074, 0.9513), (14.06, -0.3753, 0.962), (14.18, -0.3466, 0.9191), (14.06, -0.4112, 0.9428), (14.18, -0.3914, 0.8951), (14.06, -0.4501, 0.931), (14.18, -0.44, 0.8804), (14.06, -0.4906, 0.927), (14.18, -0.4906, 0.8754), (14.06, -0.531, 0.931), (14.18, -0.5411, 0.8804), (14.06, -0.57, 0.9428), (14.18, -0.5897, 0.8951), (14.06, -0.6058, 0.962), (14.18, -0.6345, 0.9191), (14.06, -0.6373, 0.9878), (14.18, -0.6737, 0.9513), (14.06, -0.6631, 1.019), (14.18, -0.7059, 0.9906), (14.06, -0.6823, 1.055), (14.18, -0.7299, 1.035), (14.06, -0.6941, 1.094), (14.18, -0.7446, 1.084), (14.06, -0.6981, 1.134), (14.18, -0.7496, 1.134), (14.06, -0.6941, 1.175), (14.18, -0.7446, 1.185), (14.06, -0.6823, 1.214), (14.18, -0.7299, 1.234), (14.06, -0.6631, 1.25), (14.18, -0.7059, 1.278), (14.06, -0.6373, 1.281), (14.18, -0.6737, 1.318), (14.06, -0.6058, 1.307), (14.18, -0.6345, 1.35), (14.06, -0.57, 1.326), (14.18, -0.5897, 1.374), (14.06, -0.531, 1.338), (14.18, -0.5411, 1.389), (14.06, -0.4906, 1.342), (14.18, -0.4906, 1.394), (14.06, -0.4501, 1.338), (14.18, -0.44, 1.389), (14.06, -0.4112, 1.326), (14.18, -0.3914, 1.374), (14.06, -0.3753, 1.307), (14.18, -0.3466, 1.35), (14.06, -0.3438, 1.281), (14.18, -0.3074, 1.318), (14.06, -0.318, 1.25), (14.18, -0.2752, 1.278), (14.06, -0.2989, 1.214), (14.18, -0.2512, 1.234), (14.06, -0.2871, 1.175), (14.18, -0.2365, 1.185), (14.06, -0.2315, 1.134), (14.06, -0.2365, 1.084), (14.06, -0.2512, 1.035), (14.06, -0.2752, 0.9906), (14.06, -0.3074, 0.9513), (14.06, -0.3466, 0.9191), (14.06, -0.3914, 0.8951), (14.06, -0.44, 0.8804), (14.06, -0.4906, 0.8754), (14.06, -0.5411, 0.8804), (14.06, -0.5897, 0.8951), (14.06, -0.6345, 0.9191), (14.06, -0.6737, 0.9513), (14.06, -0.7059, 0.9906), (14.06, -0.7299, 1.035), (14.06, -0.7446, 1.084), (14.06, -0.7496, 1.134), (14.06, -0.7446, 1.185), (14.06, -0.7299, 1.234), (14.06, -0.7059, 1.278), (14.06, -0.6737, 1.318), (14.06, -0.6345, 1.35), (14.06, -0.5897, 1.374), (14.06, -0.5411, 1.389), (14.06, -0.4906, 1.394), (14.06, -0.44, 1.389), (14.06, -0.3914, 1.374), (14.06, -0.3466, 1.35), (14.06, -0.3074, 1.318), (14.06, -0.2752, 1.278), (14.06, -0.2512, 1.234), (14.06, -0.2365, 1.185), (14.11, -0.2831, 1.134), (14.11, -0.2871, 1.094), (14.11, -0.2989, 1.055), (14.11, -0.318, 1.019), (14.11, -0.3438, 0.9878), (14.11, -0.3753, 0.962), (14.11, -0.4112, 0.9428), (14.11, -0.4501, 0.931), (14.11, -0.4906, 0.927), (14.11, -0.531, 0.931), (14.11, -0.57, 0.9428), (14.11, -0.6058, 0.962), (14.11, -0.6373, 0.9878), (14.11, -0.6631, 1.019), (14.11, -0.6823, 1.055), (14.11, -0.6941, 1.094), (14.11, -0.6981, 1.134), (14.11, -0.6941, 1.175), (14.11, -0.6823, 1.214), (14.11, -0.6631, 1.25), (14.11, -0.6373, 1.281), (14.11, -0.6058, 1.307), (14.11, -0.57, 1.326), (14.11, -0.531, 1.338), (14.11, -0.4906, 1.342), (14.11, -0.4501, 1.338), (14.11, -0.4112, 1.326), (14.11, -0.3753, 1.307), (14.11, -0.3438, 1.281), (14.11, -0.318, 1.25), (14.11, -0.2989, 1.214), (14.11, -0.2871, 1.175), (14.15, -1.491, 1.153), (14.15, 0.5172, 1.153), (14.1, -1.491, 1.153), (14.1, -1.491, 1.116), (14.1, 0.5172, 1.116), (14.1, 0.5172, 1.153)], [], [(16, 10, 24, 25), (27, 32, 17, 1), (5, 17, 26, 8), (37, 41, 18, 12), (0, 13, 19, 2), (26, 23, 7, 8), (13, 3, 6, 21), (13, 0, 4, 3), (42, 21, 6, 36), (9, 10, 11), (12, 13, 14), (15, 16, 17), (22, 23, 24), (12, 18, 19, 13), (37, 12, 14, 40), (31, 15, 17, 32), (15, 11, 10, 16), (13, 21, 20, 14), (39, 20, 21, 42), (25, 24, 23, 26), (24, 10, 9, 22), (26, 17, 16, 25), (40, 14, 20, 39, 43), (9, 30, 44, 33, 22), (22, 33, 34, 23), (41, 31, 32, 38), (11, 29, 30, 9), (23, 34, 28, 7), (11, 15, 31, 29), (35, 38, 32, 27), (2, 19, 38, 35), (18, 41, 38, 19), (44, 30, 46, 48), (33, 39, 42, 34), (29, 37, 40, 30), (34, 42, 36, 28), (29, 31, 41, 37), (46, 45, 47, 48), (44, 43, 39, 33), (30, 40, 45, 46), (43, 44, 48, 47), (40, 43, 47, 45), (51, 49, 50, 52), (55, 56, 53, 54), (49, 51, 55, 54), (52, 50, 53, 56), (50, 49, 54, 53), (51, 52, 56, 55), (121, 58, 60, 122), (122, 60, 62, 123), (123, 62, 64, 124), (124, 64, 66, 125), (125, 66, 68, 126), (126, 68, 70, 127), (127, 70, 72, 128), (128, 72, 74, 129), (129, 74, 76, 130), (130, 76, 78, 131), (131, 78, 80, 132), (132, 80, 82, 133), (133, 82, 84, 134), (134, 84, 86, 135), (135, 86, 88, 136), (136, 88, 90, 137), (137, 90, 92, 138), (138, 92, 94, 139), (139, 94, 96, 140), (140, 96, 98, 141), (141, 98, 100, 142), (142, 100, 102, 143), (143, 102, 104, 144), (144, 104, 106, 145), (145, 106, 108, 146), (146, 108, 110, 147), (147, 110, 112, 148), (148, 112, 114, 149), (149, 114, 116, 150), (150, 116, 118, 151), (151, 118, 120, 152), (152, 120, 58, 121), (61, 63, 156, 155), (59, 57, 121, 122), (61, 59, 122, 123), (63, 61, 123, 124), (65, 63, 124, 125), (67, 65, 125, 126), (69, 67, 126, 127), (71, 69, 127, 128), (73, 71, 128, 129), (75, 73, 129, 130), (77, 75, 130, 131), (79, 77, 131, 132), (81, 79, 132, 133), (83, 81, 133, 134), (85, 83, 134, 135), (87, 85, 135, 136), (89, 87, 136, 137), (91, 89, 137, 138), (93, 91, 138, 139), (95, 93, 139, 140), (97, 95, 140, 141), (99, 97, 141, 142), (101, 99, 142, 143), (103, 101, 143, 144), (105, 103, 144, 145), (107, 105, 145, 146), (109, 107, 146, 147), (111, 109, 147, 148), (113, 111, 148, 149), (115, 113, 149, 150), (117, 115, 150, 151), (119, 117, 151, 152), (57, 119, 152, 121), (153, 154, 155, 156, 157, 158, 159, 160, 161, 162, 163, 164, 165, 166, 167, 168, 169, 170, 171, 172, 173, 174, 175, 176, 177, 178, 179, 180, 181, 182, 183, 184), (115, 117, 183, 182), (89, 91, 170, 169), (63, 65, 157, 156), (117, 119, 184, 183), (91, 93, 171, 170), (65, 67, 158, 157), (119, 57, 153, 184), (93, 95, 172, 171), (67, 69, 159, 158), (95, 97, 173, 172), (69, 71, 160, 159), (97, 99, 174, 173), (71, 73, 161, 160), (99, 101, 175, 174), (73, 75, 162, 161), (101, 103, 176, 175), (75, 77, 163, 162), (103, 105, 177, 176), (77, 79, 164, 163), (105, 107, 178, 177), (79, 81, 165, 164), (107, 109, 179, 178), (81, 83, 166, 165), (109, 111, 180, 179), (83, 85, 167, 166), (57, 59, 154, 153), (111, 113, 181, 180), (85, 87, 168, 167), (59, 61, 155, 154), (113, 115, 182, 181), (87, 89, 169, 168), (189, 190, 187, 188), (186, 185, 187, 190)])
_uv = me_cube_004.uv_layers.new(name='UVMap')
_uv.uv.foreach_set('vector', [0.4033, 0.03036, 0.4033, 0.03036, 0.4033, 0.03036, 0.4033, 0.03036, 0.9602, 0.1586, 0.9602, 0.1586, 0.9602, 0.1586, 0.9602, 0.1586, 0.7922, 0.2177, 0.7922, 0.2177, 0.7922, 0.2177, 0.7922, 0.2177, 0.03243, 0.9039, 0.03243, 0.9039, 0.03243, 0.9039, 0.03243, 0.9039, 0.9602, 0.1586, 0.9602, 0.1586, 0.9602, 0.1586, 0.9602, 0.1586, 0.3488, 0.03165, 0.3488, 0.03165, 0.3488, 0.03165, 0.3488, 0.03165, 0.7922, 0.2177, 0.7922, 0.2177, 0.7922, 0.2177, 0.7922, 0.2177, 0.7922, 0.2177, 0.7922, 0.2177, 0.7922, 0.2177, 0.7922, 0.2177, 0.7922, 0.2177, 0.7922, 0.2177, 0.7922, 0.2177, 0.7922, 0.2177, 0.9782, 0.227, 0.9782, 0.227, 0.9782, 0.227, 0.7922, 0.2177, 0.7922, 0.2177, 0.7922, 0.2177, 0.7922, 0.2177, 0.7922, 0.2177, 0.7922, 0.2177, 0.7922, 0.2177, 0.7922, 0.2177, 0.7922, 0.2177, 0.02361, 0.9047, 0.02361, 0.9047, 0.02361, 0.9047, 0.02361, 0.9047, 0.9782, 0.227, 0.9782, 0.227, 0.9782, 0.227, 0.9782, 0.227, 0.02361, 0.9047, 0.02361, 0.9047, 0.02361, 0.9047, 0.02361, 0.9047, 0.9782, 0.227, 0.9782, 0.227, 0.9782, 0.227, 0.9782, 0.227, 0.7922, 0.2177, 0.7922, 0.2177, 0.7922, 0.2177, 0.7922, 0.2177, 0.7922, 0.2177, 0.7922, 0.2177, 0.7922, 0.2177, 0.7922, 0.2177, 0.7922, 0.2177, 0.7922, 0.2177, 0.7922, 0.2177, 0.7922, 0.2177, 0.9782, 0.227, 0.9782, 0.227, 0.9782, 0.227, 0.9782, 0.227, 0.7922, 0.2177, 0.7922, 0.2177, 0.7922, 0.2177, 0.7922, 0.2177, 0.4033, 0.03036, 0.4033, 0.03036, 0.4033, 0.03036, 0.4033, 0.03036, 0.4033, 0.03036, 0.4033, 0.03036, 0.4033, 0.03036, 0.4033, 0.03036, 0.4033, 0.03036, 0.4033, 0.03036, 0.7922, 0.2177, 0.7922, 0.2177, 0.7922, 0.2177, 0.7922, 0.2177, 0.02361, 0.9047, 0.02361, 0.9047, 0.02361, 0.9047, 0.02361, 0.9047, 0.9782, 0.227, 0.9782, 0.227, 0.9782, 0.227, 0.9782, 0.227, 0.7922, 0.2177, 0.7922, 0.2177, 0.7922, 0.2177, 0.7922, 0.2177, 0.03243, 0.9039, 0.03243, 0.9039, 0.03243, 0.9039, 0.03243, 0.9039, 0.9602, 0.1586, 0.9602, 0.1586, 0.9602, 0.1586, 0.9602, 0.1586, 0.9602, 0.1586, 0.9602, 0.1586, 0.9602, 0.1586, 0.9602, 0.1586, 0.02361, 0.9047, 0.02361, 0.9047, 0.02361, 0.9047, 0.02361, 0.9047, 0.9485, 0.1669, 0.9485, 0.1669, 0.9485, 0.1669, 0.9485, 0.1669, 0.7922, 0.2177, 0.7922, 0.2177, 0.7922, 0.2177, 0.7922, 0.2177, 0.9782, 0.227, 0.9782, 0.227, 0.9782, 0.227, 0.9782, 0.227, 0.7922, 0.2177, 0.7922, 0.2177, 0.7922, 0.2177, 0.7922, 0.2177, 0.03243, 0.9039, 0.03243, 0.9039, 0.03243, 0.9039, 0.03243, 0.9039, 0.968, 0.2763, 0.968, 0.2763, 0.968, 0.2763, 0.968, 0.2763, 0.4033, 0.03036, 0.4033, 0.03036, 0.4033, 0.03036, 0.4033, 0.03036, 0.9704, 0.2817, 0.9704, 0.2817, 0.9704, 0.2817, 0.9704, 0.2817, 0.9485, 0.1669, 0.9485, 0.1669, 0.9485, 0.1669, 0.9485, 0.1669, 0.9485, 0.1669, 0.9485, 0.1669, 0.9485, 0.1669, 0.9485, 0.1669, 0.7922, 0.2177, 0.7922, 0.2177, 0.7922, 0.2177, 0.7922, 0.2177, 0.9485, 0.1669, 0.9485, 0.1669, 0.9485, 0.1669, 0.9485, 0.1669, 0.9485, 0.1669, 0.9485, 0.1669, 0.9485, 0.1669, 0.9485, 0.1669, 0.9485, 0.1669, 0.9485, 0.1669, 0.9485, 0.1669, 0.9485, 0.1669, 0.7922, 0.2177, 0.7922, 0.2177, 0.7922, 0.2177, 0.7922, 0.2177, 0.7922, 0.2177, 0.7922, 0.2177, 0.7922, 0.2177, 0.7922, 0.2177, 0.9687, 0.02844, 0.9687, 0.02844, 0.9687, 0.02844, 0.9687, 0.02844, 0.9687, 0.02844, 0.9687, 0.02844, 0.9687, 0.02844, 0.9687, 0.02844, 0.9687, 0.02844, 0.9687, 0.02844, 0.9687, 0.02844, 0.9687, 0.02844, 0.9687, 0.02844, 0.9687, 0.02844, 0.9687, 0.02844, 0.9687, 0.02844, 0.9687, 0.02844, 0.9687, 0.02844, 0.9687, 0.02844, 0.9687, 0.02844, 0.9687, 0.02844, 0.9687, 0.02844, 0.9687, 0.02844, 0.9687, 0.02844, 0.9687, 0.02844, 0.9687, 0.02844, 0.9687, 0.02844, 0.9687, 0.02844, 0.9687, 0.02844, 0.9687, 0.02844, 0.9687, 0.02844, 0.9687, 0.02844, 0.9687, 0.02844, 0.9687, 0.02844, 0.9687, 0.02844, 0.9687, 0.02844, 0.9687, 0.02844, 0.9687, 0.02844, 0.9687, 0.02844, 0.9687, 0.02844, 0.9687, 0.02844, 0.9687, 0.02844, 0.9687, 0.02844, 0.9687, 0.02844, 0.9687, 0.02844, 0.9687, 0.02844, 0.9687, 0.02844, 0.9687, 0.02844, 0.9687, 0.02844, 0.9687, 0.02844, 0.9687, 0.02844, 0.9687, 0.02844, 0.9687, 0.02844, 0.9687, 0.02844, 0.9687, 0.02844, 0.9687, 0.02844, 0.9687, 0.02844, 0.9687, 0.02844, 0.9687, 0.02844, 0.9687, 0.02844, 0.9687, 0.02844, 0.9687, 0.02844, 0.9687, 0.02844, 0.9687, 0.02844, 0.9687, 0.02844, 0.9687, 0.02844, 0.9687, 0.02844, 0.9687, 0.02844, 0.9687, 0.02844, 0.9687, 0.02844, 0.9687, 0.02844, 0.9687, 0.02844, 0.9687, 0.02844, 0.9687, 0.02844, 0.9687, 0.02844, 0.9687, 0.02844, 0.9687, 0.02844, 0.9687, 0.02844, 0.9687, 0.02844, 0.9687, 0.02844, 0.9687, 0.02844, 0.9687, 0.02844, 0.9687, 0.02844, 0.9687, 0.02844, 0.9687, 0.02844, 0.9687, 0.02844, 0.9687, 0.02844, 0.9687, 0.02844, 0.9687, 0.02844, 0.9687, 0.02844, 0.9687, 0.02844, 0.9687, 0.02844, 0.9687, 0.02844, 0.9687, 0.02844, 0.9687, 0.02844, 0.9687, 0.02844, 0.9687, 0.02844, 0.9687, 0.02844, 0.9687, 0.02844, 0.9687, 0.02844, 0.9687, 0.02844, 0.9687, 0.02844, 0.9687, 0.02844, 0.9687, 0.02844, 0.9687, 0.02844, 0.9687, 0.02844, 0.9687, 0.02844, 0.9687, 0.02844, 0.9687, 0.02844, 0.9687, 0.02844, 0.9687, 0.02844, 0.9687, 0.02844, 0.9687, 0.02844, 0.9687, 0.02844, 0.9687, 0.02844, 0.9687, 0.02844, 0.9687, 0.02844, 0.9687, 0.02844, 0.9687, 0.02844, 0.9687, 0.02844, 0.9687, 0.02844, 0.9687, 0.02844, 0.9687, 0.02844, 0.9687, 0.02844, 0.9687, 0.02844, 0.9687, 0.02844, 0.9687, 0.02844, 0.9687, 0.02844, 0.9687, 0.02844, 0.9687, 0.02844, 0.9687, 0.02844, 0.9687, 0.02844, 0.9687, 0.02844, 0.9687, 0.02844, 0.9687, 0.02844, 0.9687, 0.02844, 0.9687, 0.02844, 0.9687, 0.02844, 0.9687, 0.02844, 0.9687, 0.02844, 0.9687, 0.02844, 0.9687, 0.02844, 0.9687, 0.02844, 0.9687, 0.02844, 0.9687, 0.02844, 0.9687, 0.02844, 0.9687, 0.02844, 0.9687, 0.02844, 0.9687, 0.02844, 0.9687, 0.02844, 0.9687, 0.02844, 0.9687, 0.02844, 0.9687, 0.02844, 0.9687, 0.02844, 0.9687, 0.02844, 0.9687, 0.02844, 0.9687, 0.02844, 0.9687, 0.02844, 0.9687, 0.02844, 0.9687, 0.02844, 0.9687, 0.02844, 0.9687, 0.02844, 0.9687, 0.02844, 0.9687, 0.02844, 0.9687, 0.02844, 0.9687, 0.02844, 0.9687, 0.02844, 0.9687, 0.02844, 0.9687, 0.02844, 0.9687, 0.02844, 0.9687, 0.02844, 0.9687, 0.02844, 0.9687, 0.02844, 0.9687, 0.02844, 0.9687, 0.02844, 0.9687, 0.02844, 0.9687, 0.02844, 0.9687, 0.02844, 0.9687, 0.02844, 0.9687, 0.02844, 0.9687, 0.02844, 0.9687, 0.02844, 0.9687, 0.02844, 0.9687, 0.02844, 0.9687, 0.02844, 0.9687, 0.02844, 0.9687, 0.02844, 0.9687, 0.02844, 0.9687, 0.02844, 0.9687, 0.02844, 0.9687, 0.02844, 0.9687, 0.02844, 0.9687, 0.02844, 0.9687, 0.02844, 0.9687, 0.02844, 0.9687, 0.02844, 0.9687, 0.02844, 0.9687, 0.02844, 0.9687, 0.02844, 0.9687, 0.02844, 0.9687, 0.02844, 0.9687, 0.02844, 0.9687, 0.02844, 0.9687, 0.02844, 0.9687, 0.02844, 0.9687, 0.02844, 0.9687, 0.02844, 0.9687, 0.02844, 0.9687, 0.02844, 0.9687, 0.02844, 0.9687, 0.02844, 0.9687, 0.02844, 0.9687, 0.02844, 0.9687, 0.02844, 0.9687, 0.02844, 0.9687, 0.02844, 0.9687, 0.02844, 0.9687, 0.02844, 0.9687, 0.02844, 0.9687, 0.02844, 0.9687, 0.02844, 0.9687, 0.02844, 0.9687, 0.02844, 0.9687, 0.02844, 0.9687, 0.02844, 0.9687, 0.02844, 0.9687, 0.02844, 0.9687, 0.02844, 0.9687, 0.02844, 0.9687, 0.02844, 0.9687, 0.02844, 0.9687, 0.02844, 0.9687, 0.02844, 0.9687, 0.02844, 0.9687, 0.02844, 0.9687, 0.02844, 0.9687, 0.02844, 0.9687, 0.02844, 0.9687, 0.02844, 0.9687, 0.02844, 0.9687, 0.02844, 0.9687, 0.02844, 0.9687, 0.02844, 0.9687, 0.02844, 0.9687, 0.02844, 0.9687, 0.02844, 0.9687, 0.02844, 0.9687, 0.02844, 0.9687, 0.02844, 0.9687, 0.02844, 0.9687, 0.02844, 0.9687, 0.02844, 0.9687, 0.02844, 0.9687, 0.02844, 0.9687, 0.02844, 0.9687, 0.02844, 0.9687, 0.02844, 0.9687, 0.02844, 0.9687, 0.02844, 0.9687, 0.02844, 0.9687, 0.02844, 0.9687, 0.02844, 0.9687, 0.02844, 0.9687, 0.02844, 0.9687, 0.02844, 0.9687, 0.02844, 0.9687, 0.02844, 0.9687, 0.02844, 0.9687, 0.02844, 0.9687, 0.02844, 0.9687, 0.02844, 0.9687, 0.02844, 0.9687, 0.02844, 0.9687, 0.02844, 0.9687, 0.02844, 0.9687, 0.02844, 0.9687, 0.02844, 0.9687, 0.02844, 0.9687, 0.02844, 0.9687, 0.02844, 0.9687, 0.02844, 0.9687, 0.02844, 0.9687, 0.02844, 0.9687, 0.02844, 0.9687, 0.02844, 0.9687, 0.02844, 0.9687, 0.02844, 0.9687, 0.02844, 0.9687, 0.02844, 0.9687, 0.02844, 0.9687, 0.02844, 0.9687, 0.02844, 0.9687, 0.02844, 0.9687, 0.02844, 0.9687, 0.02844, 0.9687, 0.02844, 0.9687, 0.02844, 0.9687, 0.02844, 0.9687, 0.02844, 0.9687, 0.02844, 0.9687, 0.02844, 0.9687, 0.02844, 0.9687, 0.02844, 0.9687, 0.02844, 0.9687, 0.02844, 0.9687, 0.02844, 0.9687, 0.02844, 0.9687, 0.02844, 0.9687, 0.02844, 0.9687, 0.02844, 0.9687, 0.02844, 0.9687, 0.02844, 0.9687, 0.02844, 0.9687, 0.02844, 0.9687, 0.02844, 0.9687, 0.02844, 0.9687, 0.02844, 0.9687, 0.02844, 0.9687, 0.02844, 0.9687, 0.02844, 0.9687, 0.02844, 0.9687, 0.02844, 0.9687, 0.02844, 0.9687, 0.02844, 0.9687, 0.02844, 0.9687, 0.02844, 0.9687, 0.02844, 0.9687, 0.02844, 0.9687, 0.02844, 0.9687, 0.02844, 0.9687, 0.02844, 0.9687, 0.02844, 0.9687, 0.02844, 0.9687, 0.02844, 0.9687, 0.02844, 0.9687, 0.02844, 0.9687, 0.02844, 0.9687, 0.02844, 0.9687, 0.02844, 0.9687, 0.02844, 0.9687, 0.02844, 0.9687, 0.02844, 0.9687, 0.02844, 0.9687, 0.02844, 0.9687, 0.02844, 0.9687, 0.02844, 0.9687, 0.02844, 0.9687, 0.02844, 0.9687, 0.02844, 0.9687, 0.02844, 0.9687, 0.02844, 0.9687, 0.02844, 0.9687, 0.02844, 0.9687, 0.02844, 0.9687, 0.02844, 0.9687, 0.02844, 0.9687, 0.02844, 0.9687, 0.02844, 0.9687, 0.02844, 0.9687, 0.02844, 0.9687, 0.02844, 0.9687, 0.02844, 0.9687, 0.02844, 0.9687, 0.02844, 0.9687, 0.02844, 0.9687, 0.02844, 0.9687, 0.02844, 0.9687, 0.02844, 0.9687, 0.02844, 0.9687, 0.02844, 0.9687, 0.02844, 0.9687, 0.02844, 0.9687, 0.02844, 0.9687, 0.02844, 0.9687, 0.02844, 0.9687, 0.02844, 0.9687, 0.02844, 0.9687, 0.02844, 0.9687, 0.02844, 0.9687, 0.02844, 0.9687, 0.02844, 0.9687, 0.02844, 0.9687, 0.02844, 0.9687, 0.02844, 0.9687, 0.02844, 0.9687, 0.02844, 0.9687, 0.02844, 0.9687, 0.02844, 0.9687, 0.02844, 0.9687, 0.02844, 0.9687, 0.02844, 0.9687, 0.02844, 0.9687, 0.02844, 0.9687, 0.02844, 0.9687, 0.02844, 0.9687, 0.02844, 0.9687, 0.02844, 0.9687, 0.02844, 0.9687, 0.02844, 0.9687, 0.02844, 0.9687, 0.02844, 0.9687, 0.02844, 0.9687, 0.02844, 0.9687, 0.02844, 0.9687, 0.02844, 0.9687, 0.02844, 0.9687, 0.02844, 0.9687, 0.02844, 0.9687, 0.02844, 0.9687, 0.02844, 0.9687, 0.02844, 0.9687, 0.02844, 0.9687, 0.02844, 0.9687, 0.02844, 0.9687, 0.02844, 0.9687, 0.02844, 0.9485, 0.1669, 0.9485, 0.1669, 0.9485, 0.1669, 0.9485, 0.1669, 0.9485, 0.1669, 0.9485, 0.1669, 0.9485, 0.1669, 0.9485, 0.1669])
me_cube_004.materials.append(mat_shared)
me_cube_004.use_mirror_vertex_groups = False
me_cube_004.update()
me_cube_007 = bpy.data.meshes.new('Cube.007')
me_cube_007.from_pydata([(0.5, 0.5, -0.05), (0.5, -0.5, -0.05), (-0.5, 0.5, 0.05), (-0.5, 0.5, -0.05), (-0.5, -0.5, -0.05), (0.5, -0.5, 0.05), (-0.5, -0.5, 0.05), (0.5, 0.5, 0.05), (0.462, -0.462, 0.1126), (-0.462, -0.462, 0.1126), (0.462, 0.462, 0.1126), (-0.462, 0.462, 0.1126)], [], [(1, 5, 6, 4), (4, 6, 2, 3), (7, 2, 11, 10), (0, 7, 5, 1), (3, 2, 7, 0), (10, 11, 9, 8), (5, 7, 10, 8), (2, 6, 9, 11), (6, 5, 8, 9)])
_uv = me_cube_007.uv_layers.new(name='UVMap')
_uv.uv.foreach_set('vector', [0.9719, 0.1, 0.9719, 0.1, 0.9719, 0.1, 0.9719, 0.1, 0.9719, 0.1, 0.9719, 0.1, 0.9719, 0.1, 0.9719, 0.1, 0.9719, 0.1, 0.9719, 0.1, 0.9719, 0.1, 0.9719, 0.1, 0.9719, 0.1, 0.9719, 0.1, 0.9719, 0.1, 0.9719, 0.1, 0.9719, 0.1, 0.9719, 0.1, 0.9719, 0.1, 0.9719, 0.1, 0.9657, 0.162, 0.9657, 0.162, 0.9657, 0.162, 0.9657, 0.162, 0.9719, 0.1, 0.9719, 0.1, 0.9719, 0.1, 0.9719, 0.1, 0.9719, 0.1, 0.9719, 0.1, 0.9719, 0.1, 0.9719, 0.1, 0.9719, 0.1, 0.9719, 0.1, 0.9719, 0.1, 0.9719, 0.1])
me_cube_007.materials.append(mat_shared)
me_cube_007.use_mirror_vertex_groups = False
me_cube_007.update()
me_cube_008 = bpy.data.meshes.new('Cube.008')
me_cube_008.from_pydata([(9.537e-07, 0.3828, 0.1051), (9.537e-07, 0.4779, -0.1206), (-0.07468, 0.3755, 0.1051), (-0.09324, 0.4687, -0.1206), (-0.1465, 0.3537, 0.1051), (-0.1829, 0.4415, -0.1206), (-0.2127, 0.3183, 0.1051), (-0.2655, 0.3974, -0.1206), (-0.2707, 0.2707, 0.1051), (-0.3379, 0.3379, -0.1206), (-0.3183, 0.2127, 0.1051), (-0.3974, 0.2655, -0.1206), (-0.3537, 0.1465, 0.1051), (-0.4415, 0.1829, -0.1206), (-0.3755, 0.07468, 0.1051), (-0.4687, 0.09324, -0.1206), (-0.3828, -1.192e-07, 0.1051), (-0.4779, -1.192e-07, -0.1206), (-0.3755, -0.07468, 0.1051), (-0.4687, -0.09324, -0.1206), (-0.3537, -0.1465, 0.1051), (-0.4415, -0.1829, -0.1206), (-0.3183, -0.2127, 0.1051), (-0.3974, -0.2655, -0.1206), (-0.2707, -0.2707, 0.1051), (-0.3379, -0.3379, -0.1206), (-0.2127, -0.3183, 0.1051), (-0.2655, -0.3974, -0.1206), (-0.1465, -0.3537, 0.1051), (-0.1829, -0.4415, -0.1206), (-0.07468, -0.3755, 0.1051), (-0.09324, -0.4687, -0.1206), (9.537e-07, -0.3828, 0.1051), (9.537e-07, -0.4779, -0.1206), (0.07468, -0.3755, 0.1051), (0.09324, -0.4687, -0.1206), (0.1465, -0.3537, 0.1051), (0.1829, -0.4415, -0.1206), (0.2127, -0.3183, 0.1051), (0.2655, -0.3974, -0.1206), (0.2707, -0.2707, 0.1051), (0.3379, -0.3379, -0.1206), (0.3183, -0.2127, 0.1051), (0.3974, -0.2655, -0.1206), (0.3537, -0.1465, 0.1051), (0.4415, -0.1829, -0.1206), (0.3755, -0.07468, 0.1051), (0.4687, -0.09324, -0.1206), (0.3828, -1.192e-07, 0.1051), (0.4779, -1.192e-07, -0.1206), (0.3755, 0.07468, 0.1051), (0.4687, 0.09324, -0.1206), (0.3537, 0.1465, 0.1051), (0.4415, 0.1829, -0.1206), (0.3183, 0.2127, 0.1051), (0.3974, 0.2655, -0.1206), (0.2707, 0.2707, 0.1051), (0.3379, 0.3379, -0.1206), (0.2127, 0.3183, 0.1051), (0.2655, 0.3974, -0.1206), (0.1465, 0.3537, 0.1051), (0.1829, 0.4415, -0.1206), (0.07468, 0.3755, 0.1051), (0.09324, 0.4687, -0.1206), (9.537e-07, 0.4779, 0.1051), (-0.09324, 0.4687, 0.1051), (-0.1829, 0.4415, 0.1051), (-0.2655, 0.3974, 0.1051), (-0.3379, 0.3379, 0.1051), (-0.3974, 0.2655, 0.1051), (-0.4415, 0.1829, 0.1051), (-0.4687, 0.09324, 0.1051), (-0.4779, -1.192e-07, 0.1051), (-0.4687, -0.09324, 0.1051), (-0.4415, -0.1829, 0.1051), (-0.3974, -0.2655, 0.1051), (-0.3379, -0.3379, 0.1051), (-0.2655, -0.3974, 0.1051), (-0.1829, -0.4415, 0.1051), (-0.09324, -0.4687, 0.1051), (9.537e-07, -0.4779, 0.1051), (0.09324, -0.4687, 0.1051), (0.1829, -0.4415, 0.1051), (0.2655, -0.3974, 0.1051), (0.3379, -0.3379, 0.1051), (0.3974, -0.2655, 0.1051), (0.4415, -0.1829, 0.1051), (0.4687, -0.09324, 0.1051), (0.4779, -1.192e-07, 0.1051), (0.4687, 0.09324, 0.1051), (0.4415, 0.1829, 0.1051), (0.3974, 0.2655, 0.1051), (0.3379, 0.3379, 0.1051), (0.2655, 0.3974, 0.1051), (0.1829, 0.4415, 0.1051), (0.09324, 0.4687, 0.1051), (9.537e-07, 0.3828, 0.004129), (-0.07468, 0.3755, 0.004129), (-0.1465, 0.3537, 0.004129), (-0.2127, 0.3183, 0.004129), (-0.2707, 0.2707, 0.004129), (-0.3183, 0.2127, 0.004129), (-0.3537, 0.1465, 0.004129), (-0.3755, 0.07468, 0.004129), (-0.3828, -3.576e-07, 0.004129), (-0.3755, -0.07468, 0.004129), (-0.3537, -0.1465, 0.004129), (-0.3183, -0.2127, 0.004129), (-0.2707, -0.2707, 0.004129), (-0.2127, -0.3183, 0.004129), (-0.1465, -0.3537, 0.004129), (-0.07468, -0.3755, 0.004129), (9.537e-07, -0.3828, 0.004129), (0.07468, -0.3755, 0.004129), (0.1465, -0.3537, 0.004129), (0.2127, -0.3183, 0.004129), (0.2707, -0.2707, 0.004129), (0.3183, -0.2127, 0.004129), (0.3537, -0.1465, 0.004129), (0.3755, -0.07468, 0.004129), (0.3828, -3.576e-07, 0.004129), (0.3755, 0.07468, 0.004129), (0.3537, 0.1465, 0.004129), (0.3183, 0.2127, 0.004129), (0.2707, 0.2707, 0.004129), (0.2127, 0.3183, 0.004129), (0.1465, 0.3537, 0.004129), (0.07468, 0.3755, 0.004129)], [], [(64, 1, 3, 65), (65, 3, 5, 66), (66, 5, 7, 67), (67, 7, 9, 68), (68, 9, 11, 69), (69, 11, 13, 70), (70, 13, 15, 71), (71, 15, 17, 72), (72, 17, 19, 73), (73, 19, 21, 74), (74, 21, 23, 75), (75, 23, 25, 76), (76, 25, 27, 77), (77, 27, 29, 78), (78, 29, 31, 79), (79, 31, 33, 80), (80, 33, 35, 81), (81, 35, 37, 82), (82, 37, 39, 83), (83, 39, 41, 84), (84, 41, 43, 85), (85, 43, 45, 86), (86, 45, 47, 87), (87, 47, 49, 88), (88, 49, 51, 89), (89, 51, 53, 90), (90, 53, 55, 91), (91, 55, 57, 92), (92, 57, 59, 93), (93, 59, 61, 94), (94, 61, 63, 95), (95, 63, 1, 64), (4, 6, 99, 98), (2, 0, 64, 65), (4, 2, 65, 66), (6, 4, 66, 67), (8, 6, 67, 68), (10, 8, 68, 69), (12, 10, 69, 70), (14, 12, 70, 71), (16, 14, 71, 72), (18, 16, 72, 73), (20, 18, 73, 74), (22, 20, 74, 75), (24, 22, 75, 76), (26, 24, 76, 77), (28, 26, 77, 78), (30, 28, 78, 79), (32, 30, 79, 80), (34, 32, 80, 81), (36, 34, 81, 82), (38, 36, 82, 83), (40, 38, 83, 84), (42, 40, 84, 85), (44, 42, 85, 86), (46, 44, 86, 87), (48, 46, 87, 88), (50, 48, 88, 89), (52, 50, 89, 90), (54, 52, 90, 91), (56, 54, 91, 92), (58, 56, 92, 93), (60, 58, 93, 94), (62, 60, 94, 95), (0, 62, 95, 64), (96, 97, 98, 99, 100, 101, 102, 103, 104, 105, 106, 107, 108, 109, 110, 111, 112, 113, 114, 115, 116, 117, 118, 119, 120, 121, 122, 123, 124, 125, 126, 127), (58, 60, 126, 125), (113, 112, 97, 96), (6, 8, 100, 99), (60, 62, 127, 126), (34, 36, 114, 113), (8, 10, 101, 100), (62, 0, 96, 127), (36, 38, 115, 114), (10, 12, 102, 101), (38, 40, 116, 115), (12, 14, 103, 102), (40, 42, 117, 116), (14, 16, 104, 103), (42, 44, 118, 117), (121, 120, 105, 104), (44, 46, 119, 118), (18, 20, 106, 105), (46, 48, 120, 119), (20, 22, 107, 106), (50, 121, 104, 16), (22, 24, 108, 107), (50, 52, 122, 121), (24, 26, 109, 108), (52, 54, 123, 122), (26, 28, 110, 109), (34, 113, 96, 0), (54, 56, 124, 123), (28, 30, 111, 110), (2, 4, 98, 97), (56, 58, 125, 124), (30, 32, 112, 111), (112, 32, 2, 97), (32, 34, 0, 2), (120, 48, 18, 105), (48, 50, 16, 18)])
_uv = me_cube_008.uv_layers.new(name='UVMap')
_uv.uv.foreach_set('vector', [0.9687, 0.02844, 0.9687, 0.02844, 0.9687, 0.02844, 0.9687, 0.02844, 0.9687, 0.02844, 0.9687, 0.02844, 0.9687, 0.02844, 0.9687, 0.02844, 0.9687, 0.02844, 0.9687, 0.02844, 0.9687, 0.02844, 0.9687, 0.02844, 0.9687, 0.02844, 0.9687, 0.02844, 0.9687, 0.02844, 0.9687, 0.02844, 0.9687, 0.02844, 0.9687, 0.02844, 0.9687, 0.02844, 0.9687, 0.02844, 0.9687, 0.02844, 0.9687, 0.02844, 0.9687, 0.02844, 0.9687, 0.02844, 0.9687, 0.02844, 0.9687, 0.02844, 0.9687, 0.02844, 0.9687, 0.02844, 0.9687, 0.02844, 0.9687, 0.02844, 0.9687, 0.02844, 0.9687, 0.02844, 0.9687, 0.02844, 0.9687, 0.02844, 0.9687, 0.02844, 0.9687, 0.02844, 0.9687, 0.02844, 0.9687, 0.02844, 0.9687, 0.02844, 0.9687, 0.02844, 0.9687, 0.02844, 0.9687, 0.02844, 0.9687, 0.02844, 0.9687, 0.02844, 0.9687, 0.02844, 0.9687, 0.02844, 0.9687, 0.02844, 0.9687, 0.02844, 0.9687, 0.02844, 0.9687, 0.02844, 0.9687, 0.02844, 0.9687, 0.02844, 0.9687, 0.02844, 0.9687, 0.02844, 0.9687, 0.02844, 0.9687, 0.02844, 0.9687, 0.02844, 0.9687, 0.02844, 0.9687, 0.02844, 0.9687, 0.02844, 0.9687, 0.02844, 0.9687, 0.02844, 0.9687, 0.02844, 0.9687, 0.02844, 0.9687, 0.02844, 0.9687, 0.02844, 0.9687, 0.02844, 0.9687, 0.02844, 0.9687, 0.02844, 0.9687, 0.02844, 0.9687, 0.02844, 0.9687, 0.02844, 0.9687, 0.02844, 0.9687, 0.02844, 0.9687, 0.02844, 0.9687, 0.02844, 0.9687, 0.02844, 0.9687, 0.02844, 0.9687, 0.02844, 0.9687, 0.02844, 0.9687, 0.02844, 0.9687, 0.02844, 0.9687, 0.02844, 0.9687, 0.02844, 0.9687, 0.02844, 0.9687, 0.02844, 0.9687, 0.02844, 0.9687, 0.02844, 0.9687, 0.02844, 0.9687, 0.02844, 0.9687, 0.02844, 0.9687, 0.02844, 0.9687, 0.02844, 0.9687, 0.02844, 0.9687, 0.02844, 0.9687, 0.02844, 0.9687, 0.02844, 0.9687, 0.02844, 0.9687, 0.02844, 0.9687, 0.02844, 0.9687, 0.02844, 0.9687, 0.02844, 0.9687, 0.02844, 0.9687, 0.02844, 0.9687, 0.02844, 0.9687, 0.02844, 0.9687, 0.02844, 0.9687, 0.02844, 0.9687, 0.02844, 0.9687, 0.02844, 0.9687, 0.02844, 0.9687, 0.02844, 0.9687, 0.02844, 0.9687, 0.02844, 0.9687, 0.02844, 0.9687, 0.02844, 0.9687, 0.02844, 0.9687, 0.02844, 0.9687, 0.02844, 0.9687, 0.02844, 0.9687, 0.02844, 0.9687, 0.02844, 0.9687, 0.02844, 0.9687, 0.02844, 0.9687, 0.02844, 0.9687, 0.02844, 0.9687, 0.02844, 0.9687, 0.02844, 0.9687, 0.02844, 0.9687, 0.02844, 0.9687, 0.02844, 0.9687, 0.02844, 0.9687, 0.02844, 0.9687, 0.02844, 0.9687, 0.02844, 0.9687, 0.02844, 0.9687, 0.02844, 0.9687, 0.02844, 0.9687, 0.02844, 0.9687, 0.02844, 0.9687, 0.02844, 0.9687, 0.02844, 0.9687, 0.02844, 0.9687, 0.02844, 0.9687, 0.02844, 0.9687, 0.02844, 0.9687, 0.02844, 0.9687, 0.02844, 0.9687, 0.02844, 0.9687, 0.02844, 0.9687, 0.02844, 0.9687, 0.02844, 0.9687, 0.02844, 0.9687, 0.02844, 0.9687, 0.02844, 0.9687, 0.02844, 0.9687, 0.02844, 0.9687, 0.02844, 0.9687, 0.02844, 0.9687, 0.02844, 0.9687, 0.02844, 0.9687, 0.02844, 0.9687, 0.02844, 0.9687, 0.02844, 0.9687, 0.02844, 0.9687, 0.02844, 0.9687, 0.02844, 0.9687, 0.02844, 0.9687, 0.02844, 0.9687, 0.02844, 0.9687, 0.02844, 0.9687, 0.02844, 0.9687, 0.02844, 0.9687, 0.02844, 0.9687, 0.02844, 0.9687, 0.02844, 0.9687, 0.02844, 0.9687, 0.02844, 0.9687, 0.02844, 0.9687, 0.02844, 0.9687, 0.02844, 0.9687, 0.02844, 0.9687, 0.02844, 0.9687, 0.02844, 0.9687, 0.02844, 0.9687, 0.02844, 0.9687, 0.02844, 0.9687, 0.02844, 0.9687, 0.02844, 0.9687, 0.02844, 0.9687, 0.02844, 0.9687, 0.02844, 0.9687, 0.02844, 0.9687, 0.02844, 0.9687, 0.02844, 0.9687, 0.02844, 0.9687, 0.02844, 0.9687, 0.02844, 0.9687, 0.02844, 0.9687, 0.02844, 0.9687, 0.02844, 0.9687, 0.02844, 0.9687, 0.02844, 0.9687, 0.02844, 0.9687, 0.02844, 0.9687, 0.02844, 0.9687, 0.02844, 0.9687, 0.02844, 0.9687, 0.02844, 0.9687, 0.02844, 0.9687, 0.02844, 0.9687, 0.02844, 0.9687, 0.02844, 0.9687, 0.02844, 0.9687, 0.02844, 0.9687, 0.02844, 0.9687, 0.02844, 0.9687, 0.02844, 0.9687, 0.02844, 0.9687, 0.02844, 0.9687, 0.02844, 0.9687, 0.02844, 0.9687, 0.02844, 0.9687, 0.02844, 0.9687, 0.02844, 0.9687, 0.02844, 0.9687, 0.02844, 0.9687, 0.02844, 0.9687, 0.02844, 0.9687, 0.02844, 0.9687, 0.02844, 0.9687, 0.02844, 0.9687, 0.02844, 0.9687, 0.02844, 0.9687, 0.02844, 0.9687, 0.02844, 0.9687, 0.02844, 0.9687, 0.02844, 0.9687, 0.02844, 0.9687, 0.02844, 0.9687, 0.02844, 0.9687, 0.02844, 0.9687, 0.02844, 0.9687, 0.02844, 0.9687, 0.02844, 0.9687, 0.02844, 0.9687, 0.02844, 0.9687, 0.02844, 0.9687, 0.02844, 0.9687, 0.02844, 0.9687, 0.02844, 0.9687, 0.02844, 0.9687, 0.02844, 0.9687, 0.02844, 0.9687, 0.02844, 0.9687, 0.02844, 0.9687, 0.02844, 0.9687, 0.02844, 0.9687, 0.02844, 0.9687, 0.02844, 0.6641, 0.6964, 0.6641, 0.6964, 0.6641, 0.6964, 0.6641, 0.6964, 0.6641, 0.6964, 0.6641, 0.6964, 0.6641, 0.6964, 0.6641, 0.6964, 0.6641, 0.6964, 0.6641, 0.6964, 0.6641, 0.6964, 0.6641, 0.6964, 0.6641, 0.6964, 0.6641, 0.6964, 0.6641, 0.6964, 0.6641, 0.6964, 0.6641, 0.6964, 0.6641, 0.6964, 0.6641, 0.6964, 0.6641, 0.6964, 0.6641, 0.6964, 0.6641, 0.6964, 0.6641, 0.6964, 0.6641, 0.6964, 0.6641, 0.6964, 0.6641, 0.6964, 0.6641, 0.6964, 0.6641, 0.6964, 0.6641, 0.6964, 0.6641, 0.6964, 0.6641, 0.6964, 0.6641, 0.6964, 0.9687, 0.02844, 0.9687, 0.02844, 0.9687, 0.02844, 0.9687, 0.02844, 0.9687, 0.02844, 0.9687, 0.02844, 0.9687, 0.02844, 0.9687, 0.02844, 0.9687, 0.02844, 0.9687, 0.02844, 0.9687, 0.02844, 0.9687, 0.02844, 0.9687, 0.02844, 0.9687, 0.02844, 0.9687, 0.02844, 0.9687, 0.02844, 0.9687, 0.02844, 0.9687, 0.02844, 0.9687, 0.02844, 0.9687, 0.02844, 0.9687, 0.02844, 0.9687, 0.02844, 0.9687, 0.02844, 0.9687, 0.02844, 0.9687, 0.02844, 0.9687, 0.02844, 0.9687, 0.02844, 0.9687, 0.02844, 0.9687, 0.02844, 0.9687, 0.02844, 0.9687, 0.02844, 0.9687, 0.02844, 0.9687, 0.02844, 0.9687, 0.02844, 0.9687, 0.02844, 0.9687, 0.02844, 0.9687, 0.02844, 0.9687, 0.02844, 0.9687, 0.02844, 0.9687, 0.02844, 0.9687, 0.02844, 0.9687, 0.02844, 0.9687, 0.02844, 0.9687, 0.02844, 0.9687, 0.02844, 0.9687, 0.02844, 0.9687, 0.02844, 0.9687, 0.02844, 0.9687, 0.02844, 0.9687, 0.02844, 0.9687, 0.02844, 0.9687, 0.02844, 0.9687, 0.02844, 0.9687, 0.02844, 0.9687, 0.02844, 0.9687, 0.02844, 0.9687, 0.02844, 0.9687, 0.02844, 0.9687, 0.02844, 0.9687, 0.02844, 0.9687, 0.02844, 0.9687, 0.02844, 0.9687, 0.02844, 0.9687, 0.02844, 0.9687, 0.02844, 0.9687, 0.02844, 0.9687, 0.02844, 0.9687, 0.02844, 0.9687, 0.02844, 0.9687, 0.02844, 0.9687, 0.02844, 0.9687, 0.02844, 0.9687, 0.02844, 0.9687, 0.02844, 0.9687, 0.02844, 0.9687, 0.02844, 0.9687, 0.02844, 0.9687, 0.02844, 0.9687, 0.02844, 0.9687, 0.02844, 0.9687, 0.02844, 0.9687, 0.02844, 0.9687, 0.02844, 0.9687, 0.02844, 0.9687, 0.02844, 0.9687, 0.02844, 0.9687, 0.02844, 0.9687, 0.02844, 0.9687, 0.02844, 0.9687, 0.02844, 0.9687, 0.02844, 0.9687, 0.02844, 0.9687, 0.02844, 0.9687, 0.02844, 0.9687, 0.02844, 0.9687, 0.02844, 0.9687, 0.02844, 0.9687, 0.02844, 0.9687, 0.02844, 0.9687, 0.02844, 0.9687, 0.02844, 0.9687, 0.02844, 0.9687, 0.02844, 0.9687, 0.02844, 0.9687, 0.02844, 0.9687, 0.02844, 0.9687, 0.02844, 0.9687, 0.02844, 0.9687, 0.02844, 0.9687, 0.02844, 0.9687, 0.02844, 0.9687, 0.02844, 0.9687, 0.02844, 0.9687, 0.02844, 0.9687, 0.02844, 0.9687, 0.02844, 0.9687, 0.02844, 0.9687, 0.02844, 0.9687, 0.02844, 0.9687, 0.02844, 0.9687, 0.02844, 0.9687, 0.02844, 0.9687, 0.02844, 0.9687, 0.02844, 0.9687, 0.02844, 0.9687, 0.02844, 0.9687, 0.02844, 0.9687, 0.02844, 0.9687, 0.02844, 0.9687, 0.02844, 0.9687, 0.02844, 0.9687, 0.02844, 0.9687, 0.02844, 0.9687, 0.02844, 0.9687, 0.02844, 0.9687, 0.02844, 0.9687, 0.02844, 0.9687, 0.02844, 0.9687, 0.02844, 0.9687, 0.02844])
me_cube_008.materials.append(mat_shared)
me_cube_008.use_mirror_vertex_groups = False
me_cube_008.update()

# ---- objects
ob_fridge = bpy.data.objects.new('Fridge', me_cube)
ob_cube_dup = bpy.data.objects.new('Cube.Dup', me_cube_001)
ob_chair = bpy.data.objects.new('Chair', me_cube_002)
ob_floorunwalkable = bpy.data.objects.new('FloorUnwalkable', me_cube_003)
ob_table = bpy.data.objects.new('Table', me_cube_005)
ob_computer = bpy.data.objects.new('Computer', me_cube_006)
ob_plant = bpy.data.objects.new('Plant', me_cube_010)
ob_winplatform = bpy.data.objects.new('WinPlatform', me_cube_004)
ob_floorwalkable = bpy.data.objects.new('FloorWalkable', me_cube_007)
ob_room = bpy.data.objects.new('Room', me_cube_008)

# ---- transforms, parenting, visibility, modifiers, constraints
ob_fridge.location = (3.5, -0.5002, 0.9902)
ob_fridge.lock_rotations_4d = False
ob_fridge.empty_display_type = 'ARROWS'
ob_fridge.lineart.crease_threshold = 0.0
ob_cube_dup.location = (0.0, 0.0, 0.0)
ob_cube_dup.lock_rotations_4d = False
ob_cube_dup.empty_display_type = 'ARROWS'
ob_cube_dup.lineart.crease_threshold = 0.0
ob_chair.location = (2.499, -0.3127, 0.4143)
ob_chair.lock_rotations_4d = False
ob_chair.empty_display_type = 'ARROWS'
ob_chair.lineart.crease_threshold = 0.0
ob_floorunwalkable.location = (5.5, -0.5, 0.05)
ob_floorunwalkable.lock_rotations_4d = False
ob_floorunwalkable.empty_display_type = 'ARROWS'
ob_floorunwalkable.lineart.crease_threshold = 0.0
ob_table.location = (0.4997, -0.487, 0.5893)
ob_table.lock_rotations_4d = False
ob_table.empty_display_type = 'ARROWS'
ob_table.lineart.crease_threshold = 0.0
ob_computer.location = (0.0, 0.0, 0.0)
ob_computer.lock_rotations_4d = False
ob_computer.empty_display_type = 'ARROWS'
ob_computer.lineart.crease_threshold = 0.0
ob_plant.location = (1.468, -0.4518, 0.9506)
ob_plant.lock_rotations_4d = False
ob_plant.empty_display_type = 'ARROWS'
ob_plant.lineart.crease_threshold = 0.0
_m = ob_plant.modifiers.new('Decimate', 'DECIMATE')
_m.ratio = 0.8069
ob_winplatform.location = (0.0, 0.0, 0.0)
ob_winplatform.lock_rotations_4d = False
ob_winplatform.empty_display_type = 'ARROWS'
ob_winplatform.lineart.crease_threshold = 0.0
ob_floorwalkable.location = (5.5, -2.5, 0.05)
ob_floorwalkable.lock_rotations_4d = False
ob_floorwalkable.empty_display_type = 'ARROWS'
ob_floorwalkable.lineart.crease_threshold = 0.0
ob_room.location = (3.531, -2.456, 0.01)
ob_room.scale = (0.792, 0.792, 0.3303)
ob_room.lock_rotations_4d = False
ob_room.empty_display_type = 'ARROWS'
ob_room.lineart.crease_threshold = 0.0

# ---- collection membership
col_collection.objects.link(ob_fridge)
col_collection.objects.link(ob_cube_dup)
col_collection.objects.link(ob_chair)
col_collection.objects.link(ob_floorunwalkable)
col_collection.objects.link(ob_table)
col_collection.objects.link(ob_computer)
col_collection.objects.link(ob_plant)
col_collection.objects.link(ob_winplatform)
col_collection.objects.link(ob_floorwalkable)
col_collection.objects.link(ob_room)

# ---- scene / render settings (as saved in the file)
scene.frame_start = 1; scene.frame_end = 250; scene.frame_set(1)
scene.render.engine = 'BLENDER_EEVEE_NEXT'
scene.cycles.sampling_pattern = 'TABULATED_SOBOL'
scene.view_settings.view_transform = 'Filmic'
bpy.context.view_layer.update()

# ---- added for rendering (the .blend has no active camera and no usable light): camera, sun
cam_auto = bpy.data.cameras.new('AutoCamera')
cam_auto.lens = 50.0
cam_auto.sensor_width = 36.0
cam_auto.clip_end = 1000.0
ob_auto_camera = bpy.data.objects.new('AutoCamera', cam_auto)
scene.collection.objects.link(ob_auto_camera)
ob_auto_camera.location = (25.4025, -27.6914, 19.5654)
ob_auto_camera.rotation_euler = (1.09748, -7.21219e-08, 0.694738)
scene.camera = ob_auto_camera
light_auto_sun = bpy.data.lights.new('AutoSun', 'SUN')
light_auto_sun.energy = 3.0
light_auto_sun.angle = 0.0523599
ob_auto_sun = bpy.data.objects.new('AutoSun', light_auto_sun)
scene.collection.objects.link(ob_auto_sun)
ob_auto_sun.rotation_euler = (0.872665, 0.174533, 0.523599)
bpy.context.view_layer.update()
